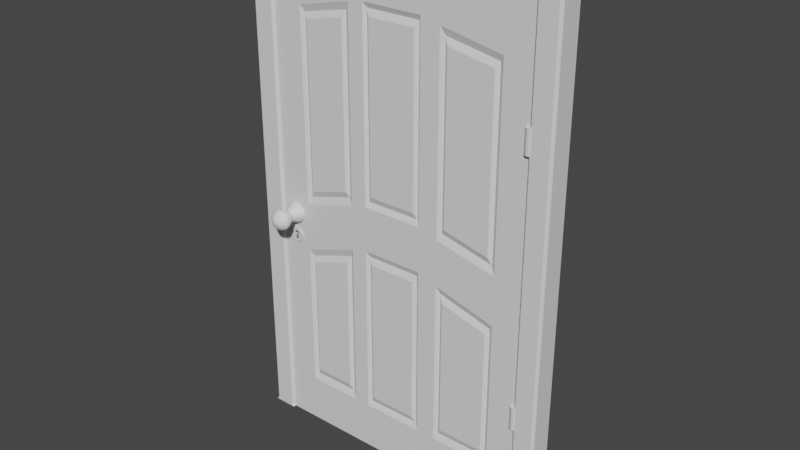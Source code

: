 # Source: Door.blend  (saved by Blender 2.90.8; exported with 4.5.12 LTS)
import bpy
from mathutils import Matrix  # noqa: F401  (used for matrix-valued properties, if any)

bpy.ops.wm.read_factory_settings(use_empty=True)
scene = bpy.context.scene
scene.name = 'Scene'

# ---- collections
col_collection = bpy.data.collections.new('Collection'); scene.collection.children.link(col_collection)

# ---- materials (node trees are filled in below, after node groups)
mat_002 = bpy.data.materials.new('Материал.002')
mat_002.use_transparent_shadow = False
mat_001 = bpy.data.materials.new('Материал.001')
mat_001.use_transparent_shadow = False

# ---- material node trees
mat_002.use_nodes = True; mat_002.node_tree.nodes.clear()
_N = mat_002.node_tree.nodes; _L = mat_002.node_tree.links
n0 = _N.new('ShaderNodeBsdfPrincipled'); n0.name = 'Principled BSDF'; n0.location = (10, 300)
n0.distribution = 'GGX'
n0.subsurface_method = 'BURLEY'
n0.inputs[3].default_value = 1.45
n0.inputs[27].default_value = (0.0, 0.0, 0.0, 1.0)
n0.inputs[28].default_value = 1.0
n1 = _N.new('ShaderNodeOutputMaterial'); n1.name = 'Material Output'; n1.location = (300, 300)
_L.new(n0.outputs[0], n1.inputs[0])
n1.is_active_output = True
mat_001.use_nodes = True; mat_001.node_tree.nodes.clear()
_N = mat_001.node_tree.nodes; _L = mat_001.node_tree.links
n0 = _N.new('ShaderNodeBsdfPrincipled'); n0.name = 'Principled BSDF'; n0.location = (10, 300)
n0.distribution = 'GGX'
n0.subsurface_method = 'BURLEY'
n0.inputs[0].default_value = (0.0, 0.0, 0.0, 1.0)
n0.inputs[3].default_value = 1.45
n0.inputs[27].default_value = (0.0, 0.0, 0.0, 1.0)
n0.inputs[28].default_value = 1.0
n1 = _N.new('ShaderNodeOutputMaterial'); n1.name = 'Material Output'; n1.location = (300, 300)
_L.new(n0.outputs[0], n1.inputs[0])
n1.is_active_output = True

# ---- world
world_world = bpy.data.worlds.new('World'); scene.world = world_world
world_world.use_nodes = True; world_world.node_tree.nodes.clear()
_N = world_world.node_tree.nodes; _L = world_world.node_tree.links
n0 = _N.new('ShaderNodeOutputWorld'); n0.name = 'World Output'; n0.location = (300, 300)
n1 = _N.new('ShaderNodeBackground'); n1.name = 'Background'; n1.location = (10, 300)
n1.inputs[0].default_value = (0.05088, 0.05088, 0.05088, 1.0)
_L.new(n1.outputs[0], n0.inputs[0])
n0.is_active_output = True
world_world.color = (0.05088, 0.05088, 0.05088)
world_world.use_sun_shadow = False
world_world.sun_shadow_jitter_overblur = 0.0

# ---- meshes
me_001 = bpy.data.meshes.new('Куб.001')
me_001.from_pydata([(-1.325, -0.05681, -0.001301), (-1.315, -0.04553, -0.001301), (-1.325, -0.05681, -0.001301), (-1.315, -0.05681, 2.283), (-1.315, -0.04553, 2.293), (-1.325, -0.04553, 2.283), (-1.315, 0.05151, -0.001301), (-1.325, 0.06279, -0.001301), (-1.325, 0.06279, -0.001301), (-1.325, 0.05151, 2.283), (-1.315, 0.05151, 2.293), (-1.315, 0.06279, 2.283), (-1.227, -0.04553, -0.001301), (-1.217, -0.05681, -0.001301), (-1.217, -0.05681, -0.001301), (-1.227, 0.05151, -0.001301), (-1.217, 0.06279, -0.001301), (-1.217, 0.06279, -0.001301), (-1.207, 0.06279, 2.211), (-1.207, 0.05151, 2.201), (-1.217, 0.05151, 2.191), (-1.227, 0.06279, 2.191), (-1.227, 0.06279, 2.211), (-1.207, -0.05681, 2.211), (-1.227, -0.05681, 2.211), (-1.227, -0.05681, 2.191), (-1.217, -0.04553, 2.191), (-1.207, -0.04553, 2.201), (0.09636, -0.04553, 2.293), (0.09636, -0.05681, 2.283), (0.1065, -0.04553, 2.283), (0.09636, 0.05151, 2.293), (0.1065, 0.05151, 2.283), (0.09636, 0.06279, 2.283), (-0.00433, 0.06279, 2.211), (0.01604, 0.06279, 2.211), (0.01604, 0.06279, 2.191), (0.005856, 0.05151, 2.191), (-0.00433, 0.05151, 2.201), (-0.00433, -0.04553, 2.201), (0.005856, -0.04553, 2.191), (0.01604, -0.05681, 2.191), (0.01604, -0.05681, 2.211), (-0.00433, -0.05681, 2.211), (0.1065, 0.06279, -0.005896), (0.09636, 0.05151, -0.005896), (0.1065, 0.06279, -0.005896), (0.1065, -0.05681, -0.005896), (0.1065, -0.05681, -0.005896), (0.09636, -0.04553, -0.005896), (0.005856, 0.06279, -0.005896), (0.01604, 0.05151, -0.005896), (0.005856, 0.06279, -0.005896), (0.005856, -0.05681, -0.005896), (0.005856, -0.05681, -0.005896), (0.01604, -0.04553, -0.005896), (0.005856, 0.06279, -0.005896), (0.005856, 0.05151, 0.00429), (0.01604, 0.06279, 0.00429), (0.005856, 0.06279, -0.005896), (0.005856, -0.05681, -0.005896), (0.005856, -0.05681, -0.005896), (0.01604, -0.05681, 0.00429), (0.005856, -0.04553, 0.00429), (0.1065, -0.05681, -0.005896), (0.1065, -0.05681, -0.005896), (0.1065, -0.04553, 0.00429), (0.09636, -0.05681, 0.00429), (0.1065, 0.06279, -0.005896), (0.09636, 0.06279, 0.00429), (0.1065, 0.05151, 0.00429), (0.1065, 0.06279, -0.005896), (-1.325, 0.06279, -0.001301), (-1.325, 0.06279, -0.001301), (-1.325, 0.05151, 0.008885), (-1.315, 0.06279, 0.008885), (-1.217, 0.06279, -0.001301), (-1.217, 0.06279, -0.001301), (-1.227, 0.06279, 0.008885), (-1.217, 0.05151, 0.008885), (-1.217, -0.05681, -0.001301), (-1.217, -0.05681, -0.001301), (-1.217, -0.04553, 0.008885), (-1.227, -0.05681, 0.008885), (-1.315, -0.05681, 0.008885), (-1.325, -0.04553, 0.008885), (-1.325, -0.05681, -0.001301), (-1.325, -0.05681, -0.001301)], [], [(17, 76, 81, 13), (14, 80, 87, 2), (8, 72, 77, 16), (36, 58, 57, 37), (27, 19, 38, 39), (82, 81, 76, 79, 20, 26), (29, 67, 66, 30), (65, 71, 70, 32, 30, 66), (68, 59, 58, 36, 35, 34, 18, 22, 21, 78, 77, 72, 75, 11, 33, 69), (74, 73, 86, 85, 5, 9), (59, 68, 46, 50), (60, 56, 52, 54), (64, 61, 53, 48), (61, 64, 67, 29, 3, 84, 87, 80, 83, 25, 24, 23, 43, 42, 41, 62), (71, 65, 47, 44), (56, 60, 63, 40, 37, 57), (0, 1, 2), (3, 4, 5), (6, 7, 8), (9, 10, 11), (12, 13, 14), (15, 16, 17), (3, 29, 28, 4), (18, 19, 20, 21, 22), (23, 24, 25, 26, 27), (28, 29, 30), (31, 32, 33), (34, 35, 36, 37, 38), (39, 40, 41, 42, 43), (44, 45, 46), (47, 48, 49), (50, 51, 52), (53, 54, 55), (56, 57, 58, 59), (60, 61, 62, 63), (64, 65, 66, 67), (68, 69, 70, 71), (10, 31, 33, 11), (84, 3, 5, 85), (72, 73, 74, 75), (76, 77, 78, 79), (80, 81, 82, 83), (84, 85, 86, 87), (4, 10, 9, 5), (72, 8, 7, 73), (12, 14, 2, 1, 0, 7, 6, 8, 16, 15, 17, 13), (76, 17, 16, 77), (80, 14, 13, 81), (19, 27, 26, 20), (4, 28, 31, 10), (31, 28, 30, 32), (11, 75, 74, 9), (38, 19, 18, 34), (43, 23, 27, 39), (37, 40, 39, 38), (51, 50, 46, 45, 44, 47, 49, 48, 53, 55, 54, 52), (59, 50, 52, 56), (71, 44, 46, 68), (53, 61, 60, 54), (47, 65, 64, 48), (32, 70, 69, 33), (41, 40, 63, 62), (20, 79, 78, 21), (25, 83, 82, 26), (2, 87, 86, 0), (0, 86, 73, 7)])
_uv = me_001.uv_layers.new(name='UVКарта')
_uv.uv.foreach_set('vector', [0.375, 0.5, 0.375, 0.5, 0.375, 0.75, 0.375, 0.75, 0.375, 0.75, 0.375, 0.75, 0.375, 1.0, 0.375, 1.0, 0.375, 0.25, 0.375, 0.25, 0.375, 0.5, 0.375, 0.5, 0.6149, 0.5, 0.6149, 0.5, 0.6149, 0.5236, 0.6149, 0.5236, 0.6149, 0.7264, 0.6149, 0.5236, 0.6149, 0.5236, 0.6149, 0.7264, 0.3761, 0.7264, 0.375, 0.75, 0.375, 0.5, 0.3761, 0.5236, 0.6138, 0.5236, 0.6138, 0.7264, 0.6239, 0.75, 0.6149, 0.75, 0.6149, 0.7264, 0.6239, 0.7264, 0.6149, 0.75, 0.6149, 0.5, 0.6149, 0.5236, 0.6239, 0.5236, 0.6239, 0.7264, 0.6149, 0.7264, 0.6149, 0.5, 0.6149, 0.5, 0.6149, 0.5, 0.6149, 0.5, 0.616, 0.5, 0.616, 0.5, 0.616, 0.5, 0.616, 0.4764, 0.6138, 0.4764, 0.3761, 0.4764, 0.375, 0.5, 0.375, 0.25, 0.3761, 0.2736, 0.6239, 0.2736, 0.6239, 0.5, 0.6149, 0.5, 0.3761, 0.2264, 0.375, 0.25, 0.375, 0.0, 0.3761, 0.02358, 0.6239, 0.02358, 0.6239, 0.2264, 0.6149, 0.5, 0.6149, 0.5, 0.6149, 0.5, 0.6149, 0.5, 0.6149, 0.75, 0.6149, 0.5, 0.6149, 0.5, 0.6149, 0.75, 0.6149, 0.75, 0.6149, 0.75, 0.6149, 0.75, 0.6149, 0.75, 0.6149, 0.75, 0.6149, 0.75, 0.6149, 0.75, 0.6239, 0.75, 0.6239, 0.9764, 0.3761, 0.9764, 0.375, 1.0, 0.375, 0.75, 0.3761, 0.7736, 0.6138, 0.7736, 0.616, 0.7736, 0.616, 0.75, 0.616, 0.75, 0.616, 0.75, 0.6149, 0.75, 0.6149, 0.75, 0.6149, 0.5, 0.6149, 0.75, 0.6149, 0.75, 0.6149, 0.5, 0.6149, 0.5, 0.6149, 0.75, 0.6149, 0.7264, 0.6149, 0.7264, 0.6149, 0.5236, 0.6149, 0.5236, 0.375, 0.0, 0.375, 0.02358, 0.375, 0.0, 0.6239, 0.9764, 0.625, 0.9764, 0.6239, 1.0, -4.768e-07, -2.384e-07, 0.375, 0.25, 0.375, 0.25, 0.6239, 0.2264, 0.625, 0.2264, 0.6239, 0.25, 0.3514, 0.7264, 0.375, 0.75, 0.375, 0.75, 0.3514, 0.5236, 0.375, 0.5, 0.375, 0.5, 0.6239, 0.9764, 0.6239, 0.75, 0.625, 0.7264, 0.625, 0.9764, 0.616, 0.5, 0.6149, 0.5236, 0.6138, 0.5236, 0.6138, 0.4764, 0.616, 0.4764, 0.616, 0.75, 0.616, 0.7736, 0.6138, 0.7736, 0.6138, 0.7264, 0.6149, 0.7264, 0.625, 0.7264, 0.6239, 0.75, 0.6239, 0.7264, 0.625, 0.5236, 0.6239, 0.5236, 0.6239, 0.5, 0.616, 0.5, 0.616, 0.5, 0.6149, 0.5, 0.6149, 0.5236, 0.6149, 0.5236, 0.6149, 0.7264, 0.6149, 0.7264, 0.6149, 0.75, 0.616, 0.75, 0.616, 0.75, 0.6149, 0.5, 0.6149, 0.5236, 0.6149, 0.5, 0.6149, 0.75, 0.6149, 0.75, 0.6149, 0.7264, 0.6149, 0.5, 0.6149, 0.5236, 0.6149, 0.5, 0.6149, 0.75, 0.6149, 0.75, 0.6149, 0.7264, 0.6149, 0.5, 0.6149, 0.5236, 0.6149, 0.5, 0.6149, 0.5, 0.6149, 0.75, 0.6149, 0.75, 0.6149, 0.75, 0.6149, 0.7264, 0.6149, 0.75, 0.6149, 0.75, 0.6149, 0.7264, 0.6149, 0.75, 0.6149, 0.5, 0.6149, 0.5, 0.6149, 0.5236, 0.6149, 0.5, 0.625, 0.2736, 0.625, 0.5236, 0.6239, 0.5, 0.6239, 0.2736, 0.3761, 0.0, 0.6239, 0.0, 0.6239, 0.02358, 0.3761, 0.02358, 0.375, 0.25, 0.375, 0.25, 0.3761, 0.2264, 0.3761, 0.2736, 0.375, 0.5, 0.375, 0.5, 0.3761, 0.4764, 0.3761, 0.5236, 0.375, 0.75, 0.375, 0.75, 0.3761, 0.7264, 0.3761, 0.7736, 0.3761, 0.0, 0.3761, 0.0, 0.375, 0.0, 0.375, 0.0, 0.625, 0.02358, 0.625, 0.2264, 0.6239, 0.2264, 0.6239, 0.02358, 0.375, 0.25, 0.375, 0.25, 0.375, 0.25, 0.375, 0.25, 0.375, 0.7736, 0.375, 0.75, 0.375, 1.0, 0.375, 0.02358, 0.375, 0.0, 0.375, 0.25, 0.1486, 0.5236, 0.125, 0.5, 0.375, 0.5, 0.3514, 0.5236, 0.375, 0.5, 0.375, 0.75, 0.375, 0.5, 0.375, 0.5, 0.375, 0.5, 0.375, 0.5, 0.375, 0.75, 0.375, 0.75, 0.375, 0.75, 0.375, 0.75, 0.6149, 0.5236, 0.6149, 0.7264, 0.6138, 0.7264, 0.6138, 0.5236, 0.8514, 0.7264, 0.625, 0.7264, 0.625, 0.5236, 0.8514, 0.5236, 0.625, 0.5236, 0.625, 0.7264, 0.6239, 0.7264, 0.6239, 0.5236, 0.6239, 0.2736, 0.3761, 0.2736, 0.3761, 0.2264, 0.6239, 0.2264, 0.6149, 0.5236, 0.6149, 0.5236, 0.616, 0.5, 0.616, 0.5, 0.616, 0.75, 0.616, 0.75, 0.6149, 0.7264, 0.6149, 0.7264, 0.6149, 0.5236, 0.6149, 0.7264, 0.6149, 0.7264, 0.6149, 0.5236, 0.6149, 0.5236, 0.6149, 0.5, 0.6149, 0.5, 0.6149, 0.5236, 0.6149, 0.5, 0.6149, 0.75, 0.6149, 0.7264, 0.6149, 0.75, 0.6149, 0.75, 0.6149, 0.7264, 0.6149, 0.75, 0.6149, 0.5, 0.6149, 0.5, 0.6149, 0.5, 0.6149, 0.5, 0.6149, 0.5, 0.6149, 0.5, 0.6149, 0.5, 0.6149, 0.5, 0.6149, 0.5, 0.6149, 0.75, 0.6149, 0.75, 0.6149, 0.75, 0.6149, 0.75, 0.6149, 0.75, 0.6149, 0.75, 0.6149, 0.75, 0.6149, 0.75, 0.6239, 0.5236, 0.6149, 0.5236, 0.6149, 0.5, 0.6239, 0.5, 0.6149, 0.75, 0.6149, 0.7264, 0.6149, 0.7264, 0.6149, 0.75, 0.6138, 0.5236, 0.3761, 0.5236, 0.3761, 0.4764, 0.6138, 0.4764, 0.6138, 0.7736, 0.3761, 0.7736, 0.3761, 0.7264, 0.6138, 0.7264, 0.375, 0.0, 0.375, 0.0, 0.375, 0.0, 0.375, 0.0, 0.375, 0.0, 0.375, 0.0, 0.375, 0.25, 0.375, 0.25])
me_001.materials.append(mat_002)
me_001.use_remesh_fix_poles = True
me_001.use_remesh_preserve_attributes = False
me_001.use_mirror_x = True
me_001.update()
me_001_1 = bpy.data.meshes.new('Плоскость.001')
me_001_1.from_pydata([(-1.226, -0.04376, -2.262e-05), (0.001245, -0.04376, -2.262e-05), (-1.226, -0.04376, 2.2), (0.001245, -0.04376, 2.2), (-1.047, -0.04376, 1.912), (-1.047, -0.04376, 1.173), (-1.047, -0.04376, 0.2774), (-1.047, -0.04376, 0.8348), (-0.8633, -0.04376, 1.954), (-0.8633, -0.04376, 1.226), (-0.8638, -0.04376, 0.2774), (-0.8638, -0.04376, 0.8968), (-0.7571, -0.04376, -2.262e-05), (-0.7277, -0.04376, 1.983), (-0.7277, -0.04376, 1.243), (-0.7262, -0.04376, 0.2711), (-0.7262, -0.04376, 0.9349), (-0.5106, -0.04376, 1.983), (-0.5106, -0.04376, 1.243), (-0.5121, -0.04376, 0.2711), (-0.5121, -0.04376, 0.9349), (-0.3593, -0.04376, 1.948), (-0.3593, -0.04376, 1.219), (-0.3608, -0.04376, 0.2739), (-0.3608, -0.04376, 0.8928), (-0.1526, -0.04376, 1.91), (-0.1526, -0.04376, 1.171), (-0.151, -0.04376, 0.2739), (-0.151, -0.04376, 0.8358), (-0.4813, -0.04376, 2.036), (-0.7571, -0.04376, 2.036), (-0.4813, -0.04376, 1.191), (-0.7571, -0.04376, 1.191), (-0.1186, -0.04376, 1.965), (-0.3932, -0.04376, 2.016), (-0.1186, -0.04376, 1.102), (-0.3932, -0.04376, 1.165), (-0.8295, -0.04376, 2.023), (-1.081, -0.04376, 1.965), (-0.8295, -0.04376, 1.174), (-1.081, -0.04376, 1.102), (-0.4813, -0.04376, 0.2158), (-0.7571, -0.04376, 0.2158), (-0.4813, -0.04376, 0.9902), (-0.7571, -0.04376, 0.9902), (-0.1186, -0.04376, 0.2158), (-0.3932, -0.04376, 0.2158), (-0.1186, -0.04376, 0.8858), (-0.3932, -0.04376, 0.9604), (-0.8295, -0.04376, 0.2158), (-1.081, -0.04376, 0.2158), (-0.8295, -0.04376, 0.9712), (-1.081, -0.04376, 0.8858), (-1.226, 0.03987, -2.262e-05), (-0.1186, 0.03987, -2.262e-05), (0.001245, 0.03987, -2.262e-05), (0.001245, 0.03987, 2.2), (-1.081, 0.03987, 2.2), (-1.226, 0.03987, 2.2), (0.001245, 0.03987, 1.102), (-1.081, 0.03987, 1.965), (-1.081, 0.03987, 1.102), (-1.081, 0.03987, 0.2158), (-1.081, 0.03987, 0.8858), (-0.8295, 0.03987, 2.023), (-0.8295, 0.03987, 1.174), (-0.8295, 0.03987, 0.2158), (-0.8295, 0.03987, 0.9712), (-0.8295, 0.03987, -2.262e-05), (-0.7571, 0.03987, 2.036), (-0.7571, 0.03987, 1.191), (-0.7571, 0.03987, 0.2158), (-0.7571, 0.03987, 0.9902), (-0.4813, 0.03987, 2.036), (-0.4813, 0.03987, 1.191), (-0.4813, 0.03987, 0.2158), (-0.4813, 0.03987, 0.9902), (-0.4813, 0.03987, -2.262e-05), (-0.3932, 0.03987, 2.016), (-0.3932, 0.03987, 1.165), (-0.3932, 0.03987, 0.2158), (-0.3932, 0.03987, 0.9604), (-0.1186, 0.03987, 1.965), (-0.1186, 0.03987, 1.102), (-0.1186, 0.03987, 0.2158), (-0.1186, 0.03987, 0.8858), (-0.5126, 0.03921, 1.98), (-0.7257, 0.03921, 1.98), (-0.5126, 0.03921, 1.247), (-0.7257, 0.03921, 1.247), (-0.1546, 0.03921, 1.907), (-0.3573, 0.03921, 1.944), (-0.1546, 0.03921, 1.175), (-0.3573, 0.03921, 1.222), (-0.8653, 0.03921, 1.95), (-1.045, 0.03921, 1.909), (-0.8653, 0.03921, 1.229), (-1.045, 0.03921, 1.177), (-0.5141, 0.03921, 0.2747), (-0.7242, 0.03921, 0.2747), (-0.5141, 0.03921, 0.9313), (-0.7242, 0.03921, 0.9313), (-0.153, 0.03921, 0.2775), (-0.3588, 0.03921, 0.2775), (-0.153, 0.03921, 0.8327), (-0.3588, 0.03921, 0.8886), (-0.8658, 0.03921, 0.281), (-1.045, 0.03921, 0.281), (-0.8658, 0.03921, 0.8925), (-1.045, 0.03921, 0.8318), (-0.4949, -0.03219, 2.012), (-0.7435, -0.03219, 2.012), (-0.4949, -0.03219, 1.215), (-0.7435, -0.03219, 1.215), (-0.1368, -0.03219, 1.936), (-0.3751, -0.03219, 1.979), (-0.1368, -0.03219, 1.139), (-0.3751, -0.03219, 1.194), (-0.8475, -0.03219, 1.986), (-1.063, -0.03219, 1.937), (-0.8475, -0.03219, 1.202), (-1.063, -0.03219, 1.14), (-0.4964, -0.03219, 0.2428), (-0.742, -0.03219, 0.2428), (-0.4964, -0.03219, 0.9632), (-0.742, -0.03219, 0.9632), (-0.1353, -0.03219, 0.2457), (-0.3766, -0.03219, 0.2457), (-0.1353, -0.03219, 0.8601), (-0.3766, -0.03219, 0.9257), (-0.848, -0.03219, 0.2491), (-1.062, -0.03219, 0.2491), (-0.848, -0.03219, 0.931), (-1.062, -0.03219, 0.8582), (-1.148, -0.03861, 0.9999), (-1.157, -0.03861, 1.001), (-1.134, -0.09253, 1.025), (-1.166, -0.03861, 1.003), (-1.174, -0.03861, 1.008), (-1.127, -0.09253, 1.032), (-1.181, -0.03861, 1.013), (-1.186, -0.03861, 1.02), (-1.124, -0.09253, 1.04), (-1.191, -0.03861, 1.028), (-1.123, -0.09253, 1.045), (-1.193, -0.03861, 1.036), (-1.124, -0.09253, 1.05), (-1.194, -0.03861, 1.045), (-1.193, -0.03861, 1.054), (-1.127, -0.09253, 1.059), (-1.191, -0.03861, 1.063), (-1.186, -0.03861, 1.07), (-1.134, -0.09253, 1.065), (-1.181, -0.03861, 1.077), (-1.174, -0.03861, 1.083), (-1.143, -0.09253, 1.069), (-1.166, -0.03861, 1.087), (-1.157, -0.03861, 1.09), (-1.153, -0.09253, 1.069), (-1.148, -0.03861, 1.09), (-1.139, -0.03861, 1.09), (-1.162, -0.09253, 1.065), (-1.13, -0.03861, 1.087), (-1.122, -0.03861, 1.083), (-1.168, -0.09253, 1.059), (-1.115, -0.03861, 1.077), (-1.109, -0.03861, 1.07), (-1.172, -0.09253, 1.05), (-1.105, -0.03861, 1.063), (-1.173, -0.09253, 1.045), (-1.102, -0.03861, 1.054), (-1.172, -0.09253, 1.04), (-1.102, -0.03861, 1.045), (-1.102, -0.03861, 1.036), (-1.168, -0.09253, 1.032), (-1.105, -0.03861, 1.028), (-1.109, -0.03861, 1.02), (-1.162, -0.09253, 1.025), (-1.115, -0.03861, 1.013), (-1.122, -0.03861, 1.008), (-1.153, -0.09253, 1.021), (-1.13, -0.03861, 1.003), (-1.139, -0.03861, 1.001), (-1.148, -0.1465, 0.9999), (-1.157, -0.1465, 1.001), (-1.166, -0.1465, 1.003), (-1.174, -0.1465, 1.008), (-1.181, -0.1465, 1.013), (-1.186, -0.1465, 1.02), (-1.191, -0.1465, 1.028), (-1.193, -0.1465, 1.036), (-1.194, -0.1465, 1.045), (-1.193, -0.1465, 1.054), (-1.191, -0.1465, 1.063), (-1.186, -0.1465, 1.07), (-1.181, -0.1465, 1.077), (-1.174, -0.1465, 1.083), (-1.166, -0.1465, 1.087), (-1.157, -0.1465, 1.09), (-1.148, -0.1465, 1.09), (-1.139, -0.1465, 1.09), (-1.13, -0.1465, 1.087), (-1.122, -0.1465, 1.083), (-1.115, -0.1465, 1.077), (-1.109, -0.1465, 1.07), (-1.105, -0.1465, 1.063), (-1.102, -0.1465, 1.054), (-1.102, -0.1465, 1.045), (-1.102, -0.1465, 1.036), (-1.105, -0.1465, 1.028), (-1.109, -0.1465, 1.02), (-1.115, -0.1465, 1.013), (-1.122, -0.1465, 1.008), (-1.13, -0.1465, 1.003), (-1.139, -0.1465, 1.001), (-1.156, -0.1591, 1.007), (-1.17, -0.1591, 1.013), (-1.181, -0.1591, 1.024), (-1.187, -0.1591, 1.038), (-1.187, -0.1591, 1.053), (-1.181, -0.1591, 1.067), (-1.17, -0.1591, 1.077), (-1.156, -0.1591, 1.083), (-1.14, -0.1591, 1.083), (-1.126, -0.1591, 1.077), (-1.115, -0.1591, 1.067), (-1.109, -0.1591, 1.053), (-1.109, -0.1591, 1.038), (-1.115, -0.1591, 1.024), (-1.126, -0.1591, 1.013), (-1.14, -0.1591, 1.007), (-1.154, -0.1665, 1.013), (-1.166, -0.1665, 1.018), (-1.175, -0.1665, 1.027), (-1.18, -0.1665, 1.039), (-1.18, -0.1665, 1.052), (-1.175, -0.1665, 1.063), (-1.166, -0.1665, 1.072), (-1.154, -0.1665, 1.077), (-1.141, -0.1665, 1.077), (-1.129, -0.1665, 1.072), (-1.12, -0.1665, 1.063), (-1.115, -0.1665, 1.052), (-1.115, -0.1665, 1.039), (-1.12, -0.1665, 1.027), (-1.129, -0.1665, 1.018), (-1.141, -0.1665, 1.013), (-1.174, -0.1716, 1.04), (-1.174, -0.1716, 1.05), (-1.122, -0.1716, 1.04), (-1.126, -0.1716, 1.031), (-1.152, -0.1752, 1.026), (-1.159, -0.1752, 1.029), (-1.164, -0.1752, 1.034), (-1.167, -0.1752, 1.041), (-1.167, -0.1752, 1.049), (-1.164, -0.1752, 1.056), (-1.159, -0.1752, 1.062), (-1.152, -0.1752, 1.064), (-1.144, -0.1752, 1.064), (-1.137, -0.1752, 1.062), (-1.131, -0.1752, 1.056), (-1.128, -0.1752, 1.049), (-1.128, -0.1752, 1.041), (-1.131, -0.1752, 1.034), (-1.137, -0.1752, 1.029), (-1.144, -0.1752, 1.026), (-1.161, -0.1776, 1.043), (-1.161, -0.1776, 1.048), (-1.159, -0.1776, 1.053), (-1.14, -0.1776, 1.056), (-1.137, -0.1776, 1.038), (-1.152, -0.1791, 1.04), (-1.154, -0.1791, 1.044), (-1.153, -0.1791, 1.049), (-1.144, -0.1791, 1.051), (-1.142, -0.1791, 1.042), (-1.147, -0.1791, 1.039), (-1.143, -0.09253, 1.021), (-1.157, -0.1317, 1.002), (-1.165, -0.1317, 1.005), (-1.173, -0.1317, 1.009), (-1.179, -0.1317, 1.014), (-1.185, -0.1317, 1.021), (-1.189, -0.1317, 1.028), (-1.192, -0.1317, 1.037), (-1.193, -0.1317, 1.045), (-1.192, -0.1317, 1.054), (-1.189, -0.1317, 1.062), (-1.185, -0.1317, 1.07), (-1.179, -0.1317, 1.076), (-1.173, -0.1317, 1.082), (-1.165, -0.1317, 1.086), (-1.157, -0.1317, 1.088), (-1.148, -0.1317, 1.089), (-1.139, -0.1317, 1.088), (-1.131, -0.1317, 1.086), (-1.123, -0.1317, 1.082), (-1.116, -0.1317, 1.076), (-1.111, -0.1317, 1.07), (-1.106, -0.1317, 1.062), (-1.104, -0.1317, 1.054), (-1.103, -0.1317, 1.045), (-1.104, -0.1317, 1.037), (-1.106, -0.1317, 1.028), (-1.111, -0.1317, 1.021), (-1.116, -0.1317, 1.014), (-1.123, -0.1317, 1.009), (-1.131, -0.1317, 1.005), (-1.139, -0.1317, 1.002), (-1.148, -0.1317, 1.001), (-1.148, -0.05381, 1.002), (-1.185, -0.05381, 1.021), (-1.189, -0.05381, 1.028), (-1.192, -0.05381, 1.037), (-1.192, -0.05381, 1.045), (-1.192, -0.05381, 1.054), (-1.189, -0.05381, 1.062), (-1.185, -0.05381, 1.069), (-1.179, -0.05381, 1.076), (-1.173, -0.05381, 1.082), (-1.165, -0.05381, 1.086), (-1.157, -0.05381, 1.088), (-1.148, -0.05381, 1.089), (-1.139, -0.05381, 1.088), (-1.131, -0.05381, 1.086), (-1.123, -0.05381, 1.082), (-1.116, -0.05381, 1.076), (-1.111, -0.05381, 1.069), (-1.107, -0.05381, 1.062), (-1.104, -0.05381, 1.054), (-1.103, -0.05381, 1.045), (-1.104, -0.05381, 1.037), (-1.107, -0.05381, 1.028), (-1.111, -0.05381, 1.021), (-1.116, -0.05381, 1.014), (-1.123, -0.05381, 1.009), (-1.131, -0.05381, 1.005), (-1.139, -0.05381, 1.002), (-1.179, -0.05381, 1.014), (-1.173, -0.05381, 1.009), (-1.165, -0.05381, 1.005), (-1.157, -0.05381, 1.002), (0.001245, -0.04376, 0.9978), (-0.4813, 0.03987, 1.094), (-0.4949, 0.02385, 2.012), (-0.7435, 0.02385, 2.012), (-0.4949, 0.02385, 1.215), (-0.7435, 0.02385, 1.215), (-0.1368, 0.02385, 1.936), (-0.3751, 0.02385, 1.979), (-0.1368, 0.02385, 1.139), (-0.3751, 0.02385, 1.194), (-0.8475, 0.02385, 1.986), (-1.063, 0.02385, 1.937), (-0.8475, 0.02385, 1.202), (-1.063, 0.02385, 1.14), (-0.4964, 0.02385, 0.2428), (-0.742, 0.02385, 0.2428), (-0.4964, 0.02385, 0.9632), (-0.742, 0.02385, 0.9632), (-0.1353, 0.02385, 0.2457), (-0.3766, 0.02385, 0.2457), (-0.1353, 0.02385, 0.8601), (-0.3766, 0.02385, 0.9257), (-0.848, 0.02385, 0.2491), (-1.062, 0.02385, 0.2491), (-0.848, 0.02385, 0.931), (-1.062, 0.02385, 0.8582), (-1.148, 0.0332, 0.9999), (-1.139, 0.0332, 1.001), (-1.161, 0.08713, 1.025), (-1.13, 0.0332, 1.003), (-1.122, 0.0332, 1.008), (-1.168, 0.08713, 1.032), (-1.115, 0.0332, 1.013), (-1.109, 0.0332, 1.02), (-1.172, 0.08713, 1.04), (-1.105, 0.0332, 1.028), (-1.172, 0.08713, 1.045), (-1.102, 0.0332, 1.036), (-1.172, 0.08713, 1.05), (-1.101, 0.0332, 1.045), (-1.102, 0.0332, 1.054), (-1.168, 0.08713, 1.059), (-1.105, 0.0332, 1.063), (-1.109, 0.0332, 1.07), (-1.161, 0.08713, 1.065), (-1.115, 0.0332, 1.077), (-1.122, 0.0332, 1.083), (-1.153, 0.08713, 1.069), (-1.13, 0.0332, 1.087), (-1.139, 0.0332, 1.09), (-1.143, 0.08713, 1.069), (-1.148, 0.0332, 1.09), (-1.157, 0.0332, 1.09), (-1.134, 0.08713, 1.065), (-1.165, 0.0332, 1.087), (-1.173, 0.0332, 1.083), (-1.127, 0.08713, 1.059), (-1.18, 0.0332, 1.077), (-1.186, 0.0332, 1.07), (-1.123, 0.08713, 1.05), (-1.19, 0.0332, 1.063), (-1.123, 0.08713, 1.045), (-1.193, 0.0332, 1.054), (-1.123, 0.08713, 1.04), (-1.194, 0.0332, 1.045), (-1.193, 0.0332, 1.036), (-1.127, 0.08713, 1.032), (-1.19, 0.0332, 1.028), (-1.186, 0.0332, 1.02), (-1.134, 0.08713, 1.025), (-1.18, 0.0332, 1.013), (-1.173, 0.0332, 1.008), (-1.143, 0.08713, 1.021), (-1.165, 0.0332, 1.003), (-1.157, 0.0332, 1.001), (-1.148, 0.1411, 0.9999), (-1.139, 0.1411, 1.001), (-1.13, 0.1411, 1.003), (-1.122, 0.1411, 1.008), (-1.115, 0.1411, 1.013), (-1.109, 0.1411, 1.02), (-1.105, 0.1411, 1.028), (-1.102, 0.1411, 1.036), (-1.101, 0.1411, 1.045), (-1.102, 0.1411, 1.054), (-1.105, 0.1411, 1.063), (-1.109, 0.1411, 1.07), (-1.115, 0.1411, 1.077), (-1.122, 0.1411, 1.083), (-1.13, 0.1411, 1.087), (-1.139, 0.1411, 1.09), (-1.148, 0.1411, 1.09), (-1.157, 0.1411, 1.09), (-1.165, 0.1411, 1.087), (-1.173, 0.1411, 1.083), (-1.18, 0.1411, 1.077), (-1.186, 0.1411, 1.07), (-1.19, 0.1411, 1.063), (-1.193, 0.1411, 1.054), (-1.194, 0.1411, 1.045), (-1.193, 0.1411, 1.036), (-1.19, 0.1411, 1.028), (-1.186, 0.1411, 1.02), (-1.18, 0.1411, 1.013), (-1.173, 0.1411, 1.008), (-1.165, 0.1411, 1.003), (-1.157, 0.1411, 1.001), (-1.14, 0.1537, 1.007), (-1.126, 0.1537, 1.013), (-1.115, 0.1537, 1.024), (-1.109, 0.1537, 1.038), (-1.109, 0.1537, 1.053), (-1.115, 0.1537, 1.067), (-1.126, 0.1537, 1.077), (-1.14, 0.1537, 1.083), (-1.155, 0.1537, 1.083), (-1.17, 0.1537, 1.077), (-1.181, 0.1537, 1.067), (-1.187, 0.1537, 1.053), (-1.187, 0.1537, 1.038), (-1.181, 0.1537, 1.024), (-1.17, 0.1537, 1.013), (-1.155, 0.1537, 1.007), (-1.141, 0.1611, 1.013), (-1.129, 0.1611, 1.018), (-1.12, 0.1611, 1.027), (-1.115, 0.1611, 1.039), (-1.115, 0.1611, 1.052), (-1.12, 0.1611, 1.063), (-1.129, 0.1611, 1.072), (-1.141, 0.1611, 1.077), (-1.154, 0.1611, 1.077), (-1.166, 0.1611, 1.072), (-1.175, 0.1611, 1.063), (-1.18, 0.1611, 1.052), (-1.18, 0.1611, 1.039), (-1.175, 0.1611, 1.027), (-1.166, 0.1611, 1.018), (-1.154, 0.1611, 1.013), (-1.122, 0.1662, 1.04), (-1.122, 0.1662, 1.05), (-1.17, 0.1662, 1.06), (-1.174, 0.1662, 1.05), (-1.144, 0.1698, 1.026), (-1.137, 0.1698, 1.029), (-1.131, 0.1698, 1.034), (-1.128, 0.1698, 1.041), (-1.128, 0.1698, 1.049), (-1.131, 0.1698, 1.056), (-1.137, 0.1698, 1.062), (-1.144, 0.1698, 1.064), (-1.152, 0.1698, 1.064), (-1.159, 0.1698, 1.062), (-1.164, 0.1698, 1.056), (-1.167, 0.1698, 1.049), (-1.167, 0.1698, 1.041), (-1.164, 0.1698, 1.034), (-1.159, 0.1698, 1.029), (-1.152, 0.1698, 1.026), (-1.134, 0.1722, 1.043), (-1.134, 0.1722, 1.048), (-1.136, 0.1722, 1.053), (-1.155, 0.1722, 1.056), (-1.159, 0.1722, 1.053), (-1.161, 0.1722, 1.048), (-1.144, 0.1737, 1.04), (-1.141, 0.1737, 1.044), (-1.142, 0.1737, 1.049), (-1.151, 0.1737, 1.051), (-1.154, 0.1737, 1.046), (-1.153, 0.1737, 1.042), (-1.149, 0.1737, 1.039), (-1.153, 0.08713, 1.021), (-1.139, 0.1263, 1.002), (-1.131, 0.1263, 1.005), (-1.123, 0.1263, 1.009), (-1.116, 0.1263, 1.014), (-1.11, 0.1263, 1.021), (-1.106, 0.1263, 1.028), (-1.104, 0.1263, 1.037), (-1.103, 0.1263, 1.045), (-1.104, 0.1263, 1.054), (-1.106, 0.1263, 1.062), (-1.11, 0.1263, 1.07), (-1.116, 0.1263, 1.076), (-1.123, 0.1263, 1.082), (-1.131, 0.1263, 1.086), (-1.139, 0.1263, 1.088), (-1.148, 0.1263, 1.089), (-1.156, 0.1263, 1.088), (-1.165, 0.1263, 1.086), (-1.173, 0.1263, 1.082), (-1.179, 0.1263, 1.076), (-1.185, 0.1263, 1.07), (-1.189, 0.1263, 1.062), (-1.192, 0.1263, 1.054), (-1.192, 0.1263, 1.045), (-1.192, 0.1263, 1.037), (-1.189, 0.1263, 1.028), (-1.185, 0.1263, 1.021), (-1.179, 0.1263, 1.014), (-1.173, 0.1263, 1.009), (-1.165, 0.1263, 1.005), (-1.156, 0.1263, 1.002), (-1.148, 0.1263, 1.001), (-1.148, 0.04841, 1.002), (-1.111, 0.04841, 1.021), (-1.106, 0.04841, 1.028), (-1.104, 0.04841, 1.037), (-1.103, 0.04841, 1.045), (-1.104, 0.04841, 1.054), (-1.106, 0.04841, 1.062), (-1.111, 0.04841, 1.069), (-1.116, 0.04841, 1.076), (-1.123, 0.04841, 1.082), (-1.131, 0.04841, 1.086), (-1.139, 0.04841, 1.088), (-1.148, 0.04841, 1.089), (-1.156, 0.04841, 1.088), (-1.165, 0.04841, 1.086), (-1.172, 0.04841, 1.082), (-1.179, 0.04841, 1.076), (-1.185, 0.04841, 1.069), (-1.189, 0.04841, 1.062), (-1.191, 0.04841, 1.054), (-1.192, 0.04841, 1.045), (-1.191, 0.04841, 1.037), (-1.189, 0.04841, 1.028), (-1.185, 0.04841, 1.021), (-1.179, 0.04841, 1.014), (-1.172, 0.04841, 1.009), (-1.165, 0.04841, 1.005), (-1.156, 0.04841, 1.002), (-1.116, 0.04841, 1.014), (-1.123, 0.04841, 1.009), (-1.131, 0.04841, 1.005), (-1.139, 0.04841, 1.002), (-1.144, 0.03987, 0.9584), (-1.144, -0.04376, 0.9584), (-1.146, 0.03987, 0.9592), (-1.146, -0.04376, 0.9592), (-1.159, 0.03987, 0.9187), (-1.154, 0.03987, 0.9385), (-1.157, 0.03987, 0.9402), (-1.143, 0.03987, 0.9385), (-1.139, 0.03987, 0.9187), (-1.14, 0.03987, 0.9402), (-1.149, 0.03987, 0.9594), (-1.149, -0.04376, 0.9594), (-1.151, 0.03987, 0.9592), (-1.151, -0.04376, 0.9592), (-1.153, 0.03987, 0.9584), (-1.153, -0.04376, 0.9584), (-1.16, 0.03987, 0.9467), (-1.16, 0.03987, 0.9491), (-1.16, 0.03987, 0.9443), (-1.16, 0.03987, 0.9515), (-1.157, 0.03987, 0.9556), (-1.156, 0.03987, 0.9572), (-1.159, 0.03987, 0.9421), (-1.159, 0.03987, 0.9537), (-1.156, -0.04376, 0.9572), (-1.142, 0.03987, 0.9572), (-1.14, 0.03987, 0.9556), (-1.137, 0.03987, 0.9491), (-1.137, 0.03987, 0.9467), (-1.138, 0.03987, 0.9421), (-1.137, 0.03987, 0.9443), (-1.137, 0.03987, 0.9515), (-1.138, 0.03987, 0.9537), (-1.157, -0.04376, 0.9556), (-1.159, -0.04376, 0.9537), (-1.157, -0.04376, 0.9402), (-1.159, -0.04376, 0.9187), (-1.154, -0.04376, 0.9385), (-1.143, -0.04376, 0.9385), (-1.139, -0.04376, 0.9187), (-1.16, -0.04376, 0.9515), (-1.14, -0.04376, 0.9402), (-1.16, -0.04376, 0.9491), (-1.16, -0.04376, 0.9467), (-1.16, -0.04376, 0.9443), (-1.159, -0.04376, 0.9421), (-1.14, -0.04376, 0.9556), (-1.142, -0.04376, 0.9572), (-1.137, -0.04376, 0.9491), (-1.137, -0.04376, 0.9467), (-1.138, -0.04376, 0.9421), (-1.137, -0.04376, 0.9443), (-1.137, -0.04376, 0.9515), (-1.138, -0.04376, 0.9537), (-1.149, 0.04489, 0.9731), (-1.149, -0.04875, 0.9731), (-1.142, 0.04489, 0.9724), (-1.142, -0.04875, 0.9724), (-1.135, 0.04489, 0.9702), (-1.135, -0.04875, 0.9702), (-1.129, 0.04489, 0.9667), (-1.129, -0.04875, 0.9667), (-1.124, 0.04489, 0.9621), (-1.124, -0.04875, 0.9621), (-1.12, 0.04489, 0.9564), (-1.12, -0.04875, 0.9564), (-1.117, 0.04489, 0.95), (-1.117, -0.04875, 0.95), (-1.115, 0.04489, 0.9432), (-1.115, -0.04875, 0.9432), (-1.115, 0.04489, 0.9362), (-1.115, -0.04875, 0.9362), (-1.117, 0.04489, 0.9293), (-1.117, -0.04875, 0.9293), (-1.12, 0.04489, 0.923), (-1.12, -0.04875, 0.923), (-1.124, 0.04489, 0.9173), (-1.124, -0.04875, 0.9173), (-1.129, 0.04489, 0.9126), (-1.129, -0.04875, 0.9126), (-1.135, 0.04489, 0.9091), (-1.135, -0.04875, 0.9091), (-1.142, 0.04489, 0.907), (-1.142, -0.04875, 0.907), (-1.149, 0.04489, 0.9062), (-1.149, -0.04875, 0.9062), (-1.156, 0.04489, 0.907), (-1.156, -0.04875, 0.907), (-1.163, 0.04489, 0.9091), (-1.163, -0.04875, 0.9091), (-1.169, 0.04489, 0.9126), (-1.169, -0.04875, 0.9126), (-1.175, 0.04489, 0.9173), (-1.175, -0.04875, 0.9173), (-1.179, 0.04489, 0.923), (-1.179, -0.04875, 0.923), (-1.182, 0.04489, 0.9293), (-1.182, -0.04875, 0.9293), (-1.183, 0.04489, 0.9362), (-1.183, -0.04875, 0.9362), (-1.183, 0.04489, 0.9432), (-1.183, -0.04875, 0.9432), (-1.182, 0.04489, 0.95), (-1.182, -0.04875, 0.95), (-1.179, 0.04489, 0.9564), (-1.179, -0.04875, 0.9564), (-1.175, 0.04489, 0.9621), (-1.175, -0.04875, 0.9621), (-1.169, 0.04489, 0.9667), (-1.169, -0.04875, 0.9667), (-1.163, 0.04489, 0.9702), (-1.163, -0.04875, 0.9702), (-1.156, 0.04489, 0.9724), (-1.156, -0.04875, 0.9724), (-1.144, 0.04489, 0.9584), (-1.144, -0.04875, 0.9584), (-1.159, -0.04875, 0.9187), (-1.158, -0.04875, 0.9187), (-1.139, -0.04875, 0.9187), (-1.146, 0.04489, 0.9592), (-1.146, -0.04875, 0.9592), (-1.149, 0.04489, 0.9594), (-1.149, -0.04875, 0.9594), (-1.157, -0.04875, 0.9402), (-1.154, -0.04875, 0.9385), (-1.151, 0.04489, 0.9592), (-1.151, -0.04875, 0.9592), (-1.142, -0.04875, 0.9572), (-1.143, -0.04875, 0.9385), (-1.138, -0.04875, 0.9421), (-1.138, -0.04875, 0.9537), (-1.137, -0.04875, 0.9467), (-1.137, -0.04875, 0.9491), (-1.137, -0.04875, 0.9443), (-1.137, -0.04875, 0.9515), (-1.14, -0.04875, 0.9402), (-1.151, -0.04875, 0.9592), (-1.153, 0.04489, 0.9584), (-1.14, -0.04875, 0.9556), (-1.153, -0.04875, 0.9584), (-1.156, 0.04489, 0.9572), (-1.156, -0.04875, 0.9572), (-1.16, -0.04875, 0.9467), (-1.16, -0.04875, 0.9443), (-1.16, -0.04875, 0.9491), (-1.159, -0.04875, 0.9421), (-1.157, 0.04489, 0.9556), (-1.157, -0.04875, 0.9556), (-1.16, -0.04875, 0.9515), (-1.159, -0.04875, 0.9537), (-1.159, 0.04489, 0.9537), (-1.16, 0.04489, 0.9515), (-1.159, 0.04489, 0.9187), (-1.139, 0.04489, 0.9187), (-1.16, 0.04489, 0.9491), (-1.16, 0.04489, 0.9467), (-1.154, 0.04489, 0.9385), (-1.157, 0.04489, 0.9402), (-1.143, 0.04489, 0.9385), (-1.142, 0.04489, 0.9572), (-1.16, 0.04489, 0.9443), (-1.138, 0.04489, 0.9421), (-1.138, 0.04489, 0.9537), (-1.137, 0.04489, 0.9467), (-1.137, 0.04489, 0.9491), (-1.137, 0.04489, 0.9443), (-1.137, 0.04489, 0.9515), (-1.14, 0.04489, 0.9402), (-1.14, 0.04489, 0.9556), (-1.159, 0.04489, 0.9421), (-1.18, -0.005004, 0.971), (-1.117, -0.005004, 0.971), (0.00851, -0.02366, 0.4662), (0.00851, -0.02366, 0.5685), (0.01112, -0.02421, 0.4662), (0.01112, -0.02421, 0.5685), (0.01597, -0.02638, 0.4662), (0.01597, -0.02638, 0.5685), (0.01812, -0.02794, 0.4662), (0.01812, -0.02794, 0.5685), (0.02168, -0.03189, 0.4662), (0.02168, -0.03189, 0.5685), (0.02401, -0.03667, 0.4662), (0.02401, -0.03667, 0.5685), (0.02493, -0.0419, 0.4662), (0.02493, -0.0419, 0.5685), (0.02438, -0.04718, 0.4662), (0.02438, -0.04718, 0.5685), (0.02239, -0.05211, 0.4662), (0.02239, -0.05211, 0.5685), (0.0209, -0.05432, 0.4662), (0.0209, -0.05432, 0.5685), (0.01707, -0.05801, 0.4662), (0.01707, -0.05801, 0.5685), (0.01238, -0.0605, 0.4662), (0.01238, -0.0605, 0.5685), (0.007185, -0.06161, 0.4662), (0.007185, -0.06161, 0.5685), (0.001884, -0.06124, 0.4662), (0.001884, -0.06124, 0.5685), (-0.003109, -0.05942, 0.4662), (-0.003109, -0.05942, 0.5685), (-0.007408, -0.0563, 0.4662), (-0.007408, -0.0563, 0.5685), (-0.01068, -0.05211, 0.4662), (-0.01068, -0.05211, 0.5685), (-0.01267, -0.04718, 0.4662), (-0.01267, -0.04718, 0.5685), (-0.01323, -0.0419, 0.4662), (-0.01323, -0.0419, 0.5685), (-0.0123, -0.03667, 0.4662), (-0.0123, -0.03667, 0.5685), (-0.009974, -0.03189, 0.4662), (-0.009974, -0.03189, 0.5685), (-0.006418, -0.02794, 0.4662), (-0.006418, -0.02794, 0.5685), (-0.001912, -0.02512, 0.4662), (-0.001912, -0.02512, 0.5685), (0.003196, -0.02366, 0.4662), (0.003196, -0.02366, 0.5685), (0.00851, -0.02366, 1.633), (0.00851, -0.02366, 1.736), (0.01112, -0.02421, 1.633), (0.01112, -0.02421, 1.736), (0.01597, -0.02638, 1.633), (0.01597, -0.02638, 1.736), (0.01812, -0.02794, 1.633), (0.01812, -0.02794, 1.736), (0.02168, -0.03189, 1.633), (0.02168, -0.03189, 1.736), (0.02401, -0.03667, 1.633), (0.02401, -0.03667, 1.736), (0.02493, -0.0419, 1.633), (0.02493, -0.0419, 1.736), (0.02438, -0.04718, 1.633), (0.02438, -0.04718, 1.736), (0.02239, -0.05211, 1.633), (0.02239, -0.05211, 1.736), (0.0209, -0.05432, 1.633), (0.0209, -0.05432, 1.736), (0.01707, -0.05801, 1.633), (0.01707, -0.05801, 1.736), (0.01482, -0.05942, 1.633), (0.01482, -0.05942, 1.736), (0.009822, -0.06124, 1.633), (0.009822, -0.06124, 1.736), (0.007185, -0.06161, 1.633), (0.007185, -0.06161, 1.736), (0.001884, -0.06124, 1.633), (0.001884, -0.06124, 1.736), (-0.003109, -0.05942, 1.633), (-0.003109, -0.05942, 1.736), (-0.007408, -0.0563, 1.633), (-0.007408, -0.0563, 1.736), (-0.01068, -0.05211, 1.633), (-0.01068, -0.05211, 1.736), (-0.01267, -0.04718, 1.633), (-0.01267, -0.04718, 1.736), (-0.01323, -0.0419, 1.633), (-0.01323, -0.0419, 1.736), (-0.0123, -0.03667, 1.633), (-0.0123, -0.03667, 1.736), (-0.009974, -0.03189, 1.633), (-0.009974, -0.03189, 1.736), (-0.006418, -0.02794, 1.633), (-0.006418, -0.02794, 1.736), (-0.001912, -0.02512, 1.633), (-0.001912, -0.02512, 1.736), (0.003196, -0.02366, 1.633), (0.003196, -0.02366, 1.736)], [(750, 751)], [(53, 0, 2, 58), (6, 10, 11, 7), (5, 9, 8, 4), (39, 32, 30, 37), (15, 19, 20, 16), (618, 619, 52, 51, 39, 40, 629, 631, 630, 621), (1, 343, 35, 36, 34, 29, 31, 48, 47, 45, 46, 41, 42, 12), (14, 18, 17, 13), (23, 27, 28, 24), (22, 26, 25, 21), (111, 110, 29, 30), (112, 113, 32, 31), (113, 111, 30, 32), (110, 112, 31, 29), (115, 114, 33, 34), (116, 117, 36, 35), (117, 115, 34, 36), (114, 116, 35, 33), (119, 118, 37, 38), (120, 121, 40, 39), (121, 119, 38, 40), (118, 120, 39, 37), (122, 123, 42, 41), (125, 124, 43, 44), (123, 125, 44, 42), (124, 122, 41, 43), (126, 127, 46, 45), (129, 128, 47, 48), (127, 129, 48, 46), (128, 126, 45, 47), (130, 131, 50, 49), (133, 132, 51, 52), (131, 133, 52, 50), (132, 130, 49, 51), (59, 56, 3, 343, 1, 55), (107, 109, 108, 106), (97, 95, 94, 96), (44, 43, 41, 46, 48, 31, 32, 39, 51, 49, 50, 52, 619, 616, 617, 615, 625, 624, 623, 622, 620, 614, 613, 604, 595, 593, 591, 583, 581, 627, 626, 633, 632, 628, 629, 40, 38, 37, 30, 29, 34, 33, 35, 343, 3, 2, 0, 12, 42), (53, 58, 57, 60, 61, 608, 607, 611, 612, 606, 605, 580, 582, 590, 592, 594, 601, 600, 603, 599, 597, 596, 598, 602, 586, 585, 584, 588, 63, 62, 66, 68), (99, 101, 100, 98), (83, 82, 78, 73, 69, 70, 74, 344, 76, 72, 71, 75, 77, 68, 66, 67, 63, 588, 587, 589, 609, 610, 608, 61, 65, 64, 60, 57, 56, 59), (89, 87, 86, 88), (103, 105, 104, 102), (93, 91, 90, 92), (346, 69, 73, 345), (347, 74, 70, 348), (348, 70, 69, 346), (345, 73, 74, 347), (350, 78, 82, 349), (351, 83, 79, 352), (352, 79, 78, 350), (349, 82, 83, 351), (354, 60, 64, 353), (355, 65, 61, 356), (356, 61, 60, 354), (353, 64, 65, 355), (357, 75, 71, 358), (360, 72, 76, 359), (358, 71, 72, 360), (359, 76, 75, 357), (361, 84, 80, 362), (364, 81, 85, 363), (362, 80, 81, 364), (363, 85, 84, 361), (365, 66, 62, 366), (368, 63, 67, 367), (366, 62, 63, 368), (367, 67, 66, 365), (77, 75, 76, 344, 81, 80, 84, 54), (54, 55, 1, 12, 0, 53, 68, 77), (17, 110, 111, 13), (14, 113, 112, 18), (13, 111, 113, 14), (18, 112, 110, 17), (25, 114, 115, 21), (22, 117, 116, 26), (21, 115, 117, 22), (26, 116, 114, 25), (8, 118, 119, 4), (5, 121, 120, 9), (4, 119, 121, 5), (9, 120, 118, 8), (15, 123, 122, 19), (20, 124, 125, 16), (16, 125, 123, 15), (19, 122, 124, 20), (23, 127, 126, 27), (28, 128, 129, 24), (24, 129, 127, 23), (27, 126, 128, 28), (6, 131, 130, 10), (11, 132, 133, 7), (7, 133, 131, 6), (10, 130, 132, 11), (311, 342, 135, 134), (342, 341, 137, 135), (341, 340, 138, 137), (340, 339, 140, 138), (339, 312, 141, 140), (312, 313, 143, 141), (313, 314, 145, 143), (314, 315, 147, 145), (315, 316, 148, 147), (316, 317, 150, 148), (317, 318, 151, 150), (318, 319, 153, 151), (319, 320, 154, 153), (320, 321, 156, 154), (321, 322, 157, 156), (322, 323, 159, 157), (323, 324, 160, 159), (324, 325, 162, 160), (325, 326, 163, 162), (326, 327, 165, 163), (327, 328, 166, 165), (328, 329, 168, 166), (329, 330, 170, 168), (330, 331, 172, 170), (331, 332, 173, 172), (332, 333, 175, 173), (333, 334, 176, 175), (334, 335, 178, 176), (335, 336, 179, 178), (336, 337, 181, 179), (182, 134, 135, 137, 138, 140, 141, 143, 145, 147, 148, 150, 151, 153, 154, 156, 157, 159, 160, 162, 163, 165, 166, 168, 170, 172, 173, 175, 176, 178, 179, 181), (337, 338, 182, 181), (338, 311, 134, 182), (230, 214, 213, 212, 229), (451, 421, 420, 419, 450), (456, 431, 430, 429, 455), (461, 441, 440, 439, 460), (462, 443, 442, 441, 461), (218, 190, 189, 188, 217), (452, 423, 422, 421, 451), (459, 437, 436, 435, 458), (418, 449, 465, 450, 419), (216, 186, 185, 184, 215), (228, 210, 209, 208, 227), (538, 381, 384, 536, 537), (402, 399, 555, 554, 553), (460, 439, 438, 437, 459), (224, 202, 201, 200, 223), (239, 223, 222, 238), (467, 451, 450, 466), (241, 225, 224, 240), (250, 244, 228, 227, 243, 249), (243, 227, 226, 242), (234, 218, 217, 233), (476, 460, 459, 475), (473, 457, 456, 472), (474, 458, 457, 473), (475, 459, 458, 474), (472, 456, 455, 471), (387, 384, 565, 564, 563), (478, 462, 461, 477), (235, 219, 218, 234, 247, 248), (480, 464, 463, 479), (238, 222, 221, 237), (485, 477, 461, 460, 476, 484), (239, 238, 258, 259), (475, 474, 494, 495), (237, 236, 256, 257), (236, 235, 248, 255, 256), (249, 243, 242, 262, 263), (241, 240, 260, 261), (481, 480, 500, 501), (232, 231, 251, 252), (473, 472, 492, 493), (480, 479, 499, 500), (479, 478, 498, 499), (240, 239, 259, 260), (256, 255, 268, 269, 257), (497, 485, 484, 496, 506, 507), (484, 476, 475, 495, 496), (261, 260, 259, 270), (491, 490, 503, 504, 492), (506, 496, 495, 494, 505), (471, 455, 454, 470), (487, 486, 501, 514, 508), (268, 267, 273, 274, 269), (503, 502, 509, 510, 504), (500, 499, 513, 514, 501), (415, 412, 577, 578, 579), (512, 507, 506, 505, 511), (510, 509, 508, 514, 513, 512, 511), (155, 158, 293, 294, 295), (152, 326, 325, 324, 155), (177, 174, 312, 339, 340), (149, 146, 330, 329, 328), (144, 142, 332, 331), (146, 144, 331, 330), (454, 427, 426, 425, 453), (412, 409, 549, 576, 577), (396, 393, 559, 558, 557), (415, 579, 548, 575, 515), (393, 396, 528, 529, 530), (152, 149, 328, 327, 326), (174, 171, 314, 313, 312), (169, 167, 316, 315), (171, 169, 315, 314), (377, 374, 571, 570, 569), (536, 384, 387, 534, 535), (257, 269, 274, 275, 270, 259, 258), (180, 278, 309, 310, 279), (371, 544, 545, 546, 515), (371, 374, 542, 543, 544), (149, 152, 297, 298, 299), (374, 377, 540, 541, 542), (540, 377, 379, 539), (286, 169, 171, 285), (287, 167, 169, 286), (526, 399, 402, 524, 525), (146, 149, 299, 300, 301), (174, 177, 281, 282, 283), (217, 188, 187, 186, 216), (371, 515, 575, 574, 573), (158, 161, 291, 292, 293), (396, 399, 526, 527, 528), (161, 164, 289, 290, 291), (523, 404, 406, 522), (171, 174, 283, 284, 285), (164, 167, 287, 288, 289), (455, 429, 428, 427, 454), (185, 186, 281, 280), (186, 187, 282, 281), (187, 188, 283, 282), (188, 189, 284, 283), (189, 190, 285, 284), (190, 191, 286, 285), (191, 192, 287, 286), (192, 193, 288, 287), (193, 194, 289, 288), (194, 195, 290, 289), (195, 196, 291, 290), (196, 197, 292, 291), (197, 198, 293, 292), (198, 199, 294, 293), (199, 200, 295, 294), (200, 201, 296, 295), (201, 202, 297, 296), (202, 203, 298, 297), (203, 204, 299, 298), (204, 205, 300, 299), (205, 206, 301, 300), (206, 207, 302, 301), (207, 208, 303, 302), (208, 209, 304, 303), (209, 210, 305, 304), (210, 211, 306, 305), (211, 212, 307, 306), (212, 213, 308, 307), (213, 214, 309, 308), (214, 183, 310, 309), (184, 185, 280, 279), (183, 184, 279, 310), (59, 55, 54, 84, 85, 81, 344, 74, 73, 78, 79, 83), (57, 58, 2, 3, 56), (87, 346, 345, 86), (88, 347, 348, 89), (89, 348, 346, 87), (86, 345, 347, 88), (91, 350, 349, 90), (92, 351, 352, 93), (93, 352, 350, 91), (90, 349, 351, 92), (95, 354, 353, 94), (96, 355, 356, 97), (97, 356, 354, 95), (94, 353, 355, 96), (98, 357, 358, 99), (101, 360, 359, 100), (99, 358, 360, 101), (100, 359, 357, 98), (102, 361, 362, 103), (105, 364, 363, 104), (103, 362, 364, 105), (104, 363, 361, 102), (106, 365, 366, 107), (109, 368, 367, 108), (107, 366, 368, 109), (108, 367, 365, 106), (548, 579, 370, 369), (579, 578, 372, 370), (578, 577, 373, 372), (577, 576, 375, 373), (576, 549, 376, 375), (549, 550, 378, 376), (550, 551, 380, 378), (551, 552, 382, 380), (552, 553, 383, 382), (553, 554, 385, 383), (554, 555, 386, 385), (555, 556, 388, 386), (556, 557, 389, 388), (557, 558, 391, 389), (558, 559, 392, 391), (559, 560, 394, 392), (560, 561, 395, 394), (561, 562, 397, 395), (562, 563, 398, 397), (563, 564, 400, 398), (564, 565, 401, 400), (565, 566, 403, 401), (566, 567, 405, 403), (567, 568, 407, 405), (568, 569, 408, 407), (569, 570, 410, 408), (570, 571, 411, 410), (571, 572, 413, 411), (572, 573, 414, 413), (573, 574, 416, 414), (369, 370, 372, 373, 375, 376, 378, 380, 382, 383, 385, 386, 388, 389, 391, 392, 394, 395, 397, 398, 400, 401, 403, 405, 407, 408, 410, 411, 413, 414, 416, 417), (574, 575, 417, 416), (575, 548, 369, 417), (183, 214, 230, 215, 184), (222, 198, 197, 196, 221), (229, 212, 211, 210, 228), (220, 194, 193, 192, 219), (219, 192, 191, 190, 218), (453, 425, 424, 423, 452), (221, 196, 195, 194, 220), (390, 561, 560, 559, 393), (223, 200, 199, 198, 222), (465, 449, 448, 447, 464), (464, 447, 446, 445, 463), (463, 445, 444, 443, 462), (227, 208, 207, 206, 226), (226, 206, 205, 204, 225), (225, 204, 203, 202, 224), (457, 433, 432, 431, 456), (215, 230, 246, 231), (246, 230, 229, 245), (233, 217, 216, 232), (236, 220, 219, 235), (469, 453, 452, 468), (237, 221, 220, 236), (481, 465, 464, 480), (232, 216, 215, 231), (255, 248, 247, 254, 267, 268), (245, 229, 228, 244), (479, 463, 462, 478), (242, 226, 225, 241), (264, 250, 249, 263, 271), (240, 224, 223, 239), (532, 390, 393, 530, 531), (458, 435, 434, 433, 457), (233, 232, 252, 253), (247, 234, 233, 253, 254), (482, 469, 468, 488, 489), (471, 470, 483, 490, 491), (472, 471, 491, 492), (467, 466, 486, 487), (474, 473, 493, 494), (231, 246, 266, 251), (468, 467, 487, 488), (242, 241, 261, 262), (245, 244, 250, 264, 265), (238, 237, 257, 258), (504, 510, 511, 505, 494, 493, 492), (490, 483, 482, 489, 502, 503), (767, 769, 768, 766), (478, 477, 485, 497, 498), (468, 452, 451, 467), (450, 465, 481, 466), (267, 254, 253, 252, 272, 273), (502, 489, 488, 487, 508, 509), (466, 481, 501, 486), (265, 264, 271, 276, 277, 266), (261, 270, 275, 276, 271, 263, 262), (252, 251, 266, 277, 272), (246, 245, 265, 266), (275, 274, 273, 272, 277, 276), (180, 342, 311, 338, 278), (387, 563, 562, 561, 390), (164, 161, 320, 319, 318), (384, 381, 567, 566, 565), (379, 377, 569, 568), (381, 379, 568, 567), (142, 139, 334, 333, 332), (399, 396, 557, 556, 555), (136, 278, 338, 337, 336), (155, 324, 323, 322, 158), (161, 158, 322, 321, 320), (374, 371, 573, 572, 571), (409, 406, 551, 550, 549), (404, 402, 553, 552), (406, 404, 552, 551), (167, 164, 318, 317, 316), (139, 136, 336, 335, 334), (180, 177, 340, 341, 342), (415, 515, 546, 547, 516), (534, 387, 390, 532, 533), (297, 152, 155, 295, 296), (139, 142, 303, 304, 305), (142, 144, 302, 303), (524, 402, 404, 523), (409, 412, 518, 519, 520), (281, 177, 180, 279, 280), (136, 307, 308, 309, 278), (518, 412, 415, 516, 517), (136, 139, 305, 306, 307), (406, 409, 520, 521, 522), (302, 144, 146, 301), (539, 379, 381, 538), (420, 421, 518, 517), (421, 422, 519, 518), (422, 423, 520, 519), (423, 424, 521, 520), (424, 425, 522, 521), (425, 426, 523, 522), (426, 427, 524, 523), (427, 428, 525, 524), (428, 429, 526, 525), (429, 430, 527, 526), (430, 431, 528, 527), (431, 432, 529, 528), (432, 433, 530, 529), (433, 434, 531, 530), (434, 435, 532, 531), (435, 436, 533, 532), (436, 437, 534, 533), (437, 438, 535, 534), (438, 439, 536, 535), (439, 440, 537, 536), (440, 441, 538, 537), (441, 442, 539, 538), (442, 443, 540, 539), (443, 444, 541, 540), (444, 445, 542, 541), (445, 446, 543, 542), (446, 447, 544, 543), (447, 448, 545, 544), (448, 449, 546, 545), (449, 418, 547, 546), (419, 420, 517, 516), (418, 419, 516, 547), (587, 588, 619, 618), (589, 587, 618, 621), (609, 589, 621, 630), (610, 609, 630, 631), (608, 610, 631, 629), (607, 608, 629, 628), (611, 607, 628, 632), (612, 611, 632, 633), (626, 606, 612, 633), (627, 605, 606, 626), (605, 627, 581, 580), (583, 582, 580, 581), (591, 590, 582, 583), (593, 592, 590, 591), (595, 594, 592, 593), (604, 601, 594, 595), (613, 600, 601, 604), (614, 603, 600, 613), (620, 599, 603, 614), (622, 597, 599, 620), (623, 596, 597, 622), (624, 598, 596, 623), (625, 602, 598, 624), (586, 602, 625, 615), (585, 586, 615, 617), (616, 584, 585, 617), (588, 584, 616, 619), (634, 635, 637, 636), (636, 637, 639, 638), (638, 639, 641, 640), (640, 641, 643, 642), (642, 643, 645, 644), (644, 645, 647, 646), (646, 647, 649, 648), (648, 649, 651, 650), (650, 651, 653, 652), (652, 653, 655, 654), (654, 655, 657, 656), (656, 657, 659, 658), (658, 659, 661, 660), (660, 661, 663, 662), (662, 663, 665, 664), (664, 665, 667, 666), (666, 667, 669, 668), (668, 669, 671, 670), (670, 671, 673, 672), (672, 673, 675, 674), (674, 675, 677, 676), (676, 677, 679, 678), (678, 679, 681, 680), (680, 681, 683, 682), (682, 683, 685, 684), (684, 685, 687, 686), (686, 687, 689, 688), (688, 689, 691, 690), (667, 665, 663, 661, 659, 657, 655, 653, 651, 649, 647, 645, 643, 641, 639, 637, 635, 693, 716, 706, 702, 700, 695, 707, 718, 710, 714, 712, 711, 713, 709, 715, 708, 698, 697), (703, 725, 723, 722, 724, 728, 729, 727, 721, 719, 716, 693, 691, 689, 687, 685, 683, 681, 679, 677, 675, 673, 671, 669, 667, 697, 696, 704), (690, 691, 693, 692), (692, 693, 635, 634), (732, 666, 668, 670, 672, 674, 676, 678, 680, 682, 684, 686, 688, 690, 692, 705, 717, 720, 726, 730, 731, 734, 735, 740, 749, 737, 736), (705, 692, 634, 636, 638, 640, 642, 644, 646, 648, 650, 652, 654, 656, 658, 660, 662, 664, 666, 732, 733, 738, 747, 741, 745, 743, 744, 746, 742, 748, 739, 694, 699, 701), (698, 708, 738, 733), (708, 715, 747, 738), (715, 709, 741, 747), (709, 713, 745, 741), (713, 711, 743, 745), (711, 712, 744, 743), (712, 714, 746, 744), (714, 710, 742, 746), (710, 718, 748, 742), (748, 718, 707, 739), (739, 707, 695, 694), (700, 699, 694, 695), (702, 701, 699, 700), (706, 705, 701, 702), (719, 717, 705, 706, 716), (721, 720, 717, 719), (727, 726, 720, 721), (729, 730, 726, 727), (730, 729, 728, 731), (731, 728, 724, 734), (734, 724, 722, 735), (735, 722, 723, 740), (740, 723, 725, 749), (749, 725, 703, 737), (703, 704, 736, 737), (736, 704, 696, 732), (698, 733, 732, 696, 697), (848, 849, 801, 800), (752, 753, 755, 754), (779, 781, 780, 778), (756, 757, 759, 758), (791, 793, 792, 790), (809, 811, 810, 808), (783, 785, 784, 782), (775, 777, 776, 774), (815, 817, 816, 814), (768, 769, 771, 770), (831, 833, 832, 830), (795, 797, 796, 794), (785, 787, 786, 784), (827, 829, 828, 826), (781, 783, 782, 780), (773, 775, 774, 772), (787, 789, 788, 786), (793, 795, 794, 792), (837, 839, 838, 836), (813, 815, 814, 812), (841, 843, 842, 840), (835, 837, 836, 834), (823, 825, 824, 822), (847, 849, 848, 846), (753, 799, 797, 795, 793, 791, 789, 787, 785, 783, 781, 779, 777, 775, 773, 771, 769, 767, 765, 763, 761, 759, 757, 755), (752, 754, 756, 758, 760, 762, 764, 766, 768, 770, 772, 774, 776, 778, 780, 782, 784, 786, 788, 790, 792, 794, 796, 798), (777, 779, 778, 776), (800, 801, 803, 802), (845, 847, 846, 844), (804, 805, 807, 806), (759, 761, 760, 758), (498, 497, 507, 512, 513, 499), (833, 835, 834, 832), (765, 767, 766, 764), (807, 809, 808, 806), (816, 817, 819, 818), (829, 831, 830, 828), (820, 821, 823, 822), (803, 805, 804, 802), (824, 825, 827, 826), (839, 841, 840, 838), (771, 773, 772, 770), (755, 757, 756, 754), (763, 765, 764, 762), (843, 845, 844, 842), (819, 821, 820, 818), (789, 791, 790, 788), (811, 813, 812, 810), (761, 763, 762, 760), (797, 799, 798, 796), (798, 799, 753, 752), (801, 849, 847, 845, 843, 841, 839, 837, 835, 833, 831, 829, 827, 825, 823, 821, 819, 817, 815, 813, 811, 809, 807, 805, 803), (800, 802, 804, 806, 808, 810, 812, 814, 816, 818, 820, 822, 824, 826, 828, 830, 832, 834, 836, 838, 840, 842, 844, 846, 848), (483, 470, 454, 453, 469, 482)])
_uv = me_001_1.uv_layers.new(name='UVКарта')
_uv.uv.foreach_set('vector', [0.0, 0.0, 0.0, 0.0, 0.0, 1.0, 0.0, 1.0, 0.146, 0.1252, 0.295, 0.1238, 0.295, 0.3767, 0.146, 0.3752, 0.1456, 0.5288, 0.2954, 0.529, 0.2954, 0.865, 0.1456, 0.8653, 0.323, 0.5007, 0.382, 0.5007, 0.382, 0.8932, 0.323, 0.8932, 0.4071, 0.1199, 0.5816, 0.1199, 0.5816, 0.3809, 0.4071, 0.3809, 0.06757, 0.4266, 0.07108, 0.4176, 0.118, 0.4026, 0.323, 0.4026, 0.323, 0.5007, 0.118, 0.5007, 0.07245, 0.4303, 0.07203, 0.4292, 0.07121, 0.4282, 0.07003, 0.4274, 1.0, 0.0, 1.0, 0.4535, 0.9023, 0.5007, 0.6785, 0.5007, 0.6785, 0.8932, 0.6067, 0.8932, 0.6067, 0.5007, 0.6785, 0.4026, 0.9023, 0.4026, 0.9023, 0.09812, 0.6785, 0.09812, 0.6067, 0.09812, 0.382, 0.09812, 0.382, 0.0, 0.4059, 0.5252, 0.5828, 0.5252, 0.5828, 0.8688, 0.4059, 0.8688, 0.7049, 0.1225, 0.8759, 0.1238, 0.8759, 0.3767, 0.7049, 0.378, 0.7062, 0.5289, 0.8746, 0.5287, 0.8746, 0.8653, 0.7062, 0.8651, 0.393, 0.8819, 0.5957, 0.8819, 0.6067, 0.8932, 0.382, 0.8932, 0.5957, 0.512, 0.393, 0.512, 0.382, 0.5007, 0.6067, 0.5007, 0.393, 0.512, 0.393, 0.8819, 0.382, 0.8932, 0.382, 0.5007, 0.5957, 0.8819, 0.5957, 0.512, 0.6067, 0.5007, 0.6067, 0.8932, 0.6933, 0.8782, 0.8875, 0.8783, 0.9023, 0.8932, 0.6785, 0.8932, 0.8875, 0.5157, 0.6933, 0.5158, 0.6785, 0.5007, 0.9023, 0.5007, 0.6933, 0.5158, 0.6933, 0.8782, 0.6785, 0.8932, 0.6785, 0.5007, 0.8875, 0.8783, 0.8875, 0.5157, 0.9023, 0.5007, 0.9023, 0.8932, 0.1327, 0.8783, 0.3082, 0.8782, 0.323, 0.8932, 0.118, 0.8932, 0.3082, 0.5159, 0.1327, 0.5157, 0.118, 0.5007, 0.323, 0.5007, 0.1327, 0.5157, 0.1327, 0.8783, 0.118, 0.8932, 0.118, 0.5007, 0.3082, 0.8782, 0.3082, 0.5159, 0.323, 0.5007, 0.323, 0.8932, 0.5944, 0.1087, 0.3943, 0.1087, 0.382, 0.09812, 0.6067, 0.09812, 0.3943, 0.392, 0.5944, 0.392, 0.6067, 0.4026, 0.382, 0.4026, 0.3943, 0.1087, 0.3943, 0.392, 0.382, 0.4026, 0.382, 0.09812, 0.5944, 0.392, 0.5944, 0.1087, 0.6067, 0.09812, 0.6067, 0.4026, 0.8887, 0.1114, 0.6921, 0.1106, 0.6785, 0.09812, 0.9023, 0.09812, 0.6921, 0.39, 0.8887, 0.3893, 0.9023, 0.4026, 0.6785, 0.4026, 0.6921, 0.1106, 0.6921, 0.39, 0.6785, 0.4026, 0.6785, 0.09812, 0.8887, 0.3893, 0.8887, 0.1114, 0.9023, 0.09812, 0.9023, 0.4026, 0.3078, 0.1119, 0.1331, 0.1128, 0.118, 0.09812, 0.323, 0.09812, 0.1331, 0.3877, 0.3078, 0.3887, 0.323, 0.4026, 0.118, 0.4026, 0.1331, 0.1128, 0.1331, 0.3877, 0.118, 0.4026, 0.118, 0.09812, 0.3078, 0.3887, 0.3078, 0.1119, 0.323, 0.09812, 0.323, 0.4026, 1.0, 0.5007, 1.0, 1.0, 1.0, 1.0, 1.0, 0.4535, 1.0, 0.0, 1.0, 0.0, 0.1476, 0.1268, 0.1476, 0.3736, 0.2934, 0.3752, 0.2934, 0.1253, 0.1472, 0.5305, 0.1472, 0.8636, 0.2938, 0.8634, 0.2938, 0.5307, 0.382, 0.4026, 0.6067, 0.4026, 0.6067, 0.09812, 0.6785, 0.09812, 0.6785, 0.4026, 0.6067, 0.5007, 0.382, 0.5007, 0.323, 0.5007, 0.323, 0.4026, 0.323, 0.09812, 0.118, 0.09812, 0.118, 0.4026, 0.07108, 0.4176, 0.05468, 0.4176, 0.05818, 0.4266, 0.05573, 0.4274, 0.05454, 0.4282, 0.05373, 0.4292, 0.05331, 0.4303, 0.05331, 0.4314, 0.05373, 0.4325, 0.05454, 0.4335, 0.05573, 0.4344, 0.05722, 0.4351, 0.05896, 0.4357, 0.06088, 0.436, 0.06288, 0.4361, 0.06488, 0.436, 0.06679, 0.4357, 0.06854, 0.4351, 0.07003, 0.4344, 0.07121, 0.4335, 0.07203, 0.4325, 0.07245, 0.4314, 0.07245, 0.4303, 0.118, 0.5007, 0.118, 0.8932, 0.323, 0.8932, 0.382, 0.8932, 0.6067, 0.8932, 0.6785, 0.8932, 0.9023, 0.8932, 0.9023, 0.5007, 1.0, 0.4535, 1.0, 1.0, 0.0, 1.0, 0.0, 0.0, 0.382, 0.0, 0.382, 0.09812, 0.0, 0.0, 0.0, 1.0, 0.118, 1.0, 0.118, 0.8932, 0.118, 0.5007, 0.07245, 0.4303, 0.07245, 0.4314, 0.07203, 0.4325, 0.07121, 0.4335, 0.07003, 0.4344, 0.06854, 0.4351, 0.06679, 0.4357, 0.06488, 0.436, 0.06288, 0.4361, 0.06088, 0.436, 0.05896, 0.4357, 0.05722, 0.4351, 0.05573, 0.4344, 0.05454, 0.4335, 0.05373, 0.4325, 0.05331, 0.4314, 0.05331, 0.4303, 0.05373, 0.4292, 0.05454, 0.4282, 0.05573, 0.4274, 0.05818, 0.4266, 0.05468, 0.4176, 0.07108, 0.4176, 0.118, 0.4026, 0.118, 0.09812, 0.323, 0.09812, 0.323, 0.0, 0.4087, 0.1213, 0.4087, 0.3795, 0.58, 0.3795, 0.58, 0.1213, 0.9023, 0.5007, 0.9023, 0.8932, 0.6785, 0.8932, 0.6067, 0.8932, 0.382, 0.8932, 0.382, 0.5007, 0.6067, 0.5007, 0.6067, 0.4535, 0.6067, 0.4026, 0.382, 0.4026, 0.382, 0.09812, 0.6067, 0.09812, 0.6067, 0.0, 0.323, 0.0, 0.323, 0.09812, 0.323, 0.4026, 0.118, 0.4026, 0.07108, 0.4176, 0.06757, 0.4266, 0.07003, 0.4274, 0.07121, 0.4282, 0.07203, 0.4292, 0.07245, 0.4303, 0.118, 0.5007, 0.323, 0.5007, 0.323, 0.8932, 0.118, 0.8932, 0.118, 1.0, 1.0, 1.0, 1.0, 0.5007, 0.4075, 0.5268, 0.4075, 0.8671, 0.5812, 0.8671, 0.5812, 0.5268, 0.7065, 0.1241, 0.7065, 0.3765, 0.8743, 0.3751, 0.8743, 0.1254, 0.7078, 0.5306, 0.7078, 0.8634, 0.873, 0.8636, 0.873, 0.5304, 0.393, 0.8819, 0.382, 0.8932, 0.6067, 0.8932, 0.5957, 0.8819, 0.5957, 0.512, 0.6067, 0.5007, 0.382, 0.5007, 0.393, 0.512, 0.393, 0.512, 0.382, 0.5007, 0.382, 0.8932, 0.393, 0.8819, 0.5957, 0.8819, 0.6067, 0.8932, 0.6067, 0.5007, 0.5957, 0.512, 0.6933, 0.8782, 0.6785, 0.8932, 0.9023, 0.8932, 0.8875, 0.8783, 0.8875, 0.5157, 0.9023, 0.5007, 0.6785, 0.5007, 0.6933, 0.5158, 0.6933, 0.5158, 0.6785, 0.5007, 0.6785, 0.8932, 0.6933, 0.8782, 0.8875, 0.8783, 0.9023, 0.8932, 0.9023, 0.5007, 0.8875, 0.5157, 0.1327, 0.8783, 0.118, 0.8932, 0.323, 0.8932, 0.3082, 0.8782, 0.3082, 0.5159, 0.323, 0.5007, 0.118, 0.5007, 0.1327, 0.5157, 0.1327, 0.5157, 0.118, 0.5007, 0.118, 0.8932, 0.1327, 0.8783, 0.3082, 0.8782, 0.323, 0.8932, 0.323, 0.5007, 0.3082, 0.5159, 0.5944, 0.1087, 0.6067, 0.09812, 0.382, 0.09812, 0.3943, 0.1087, 0.3943, 0.392, 0.382, 0.4026, 0.6067, 0.4026, 0.5944, 0.392, 0.3943, 0.1087, 0.382, 0.09812, 0.382, 0.4026, 0.3943, 0.392, 0.5944, 0.392, 0.6067, 0.4026, 0.6067, 0.09812, 0.5944, 0.1087, 0.8887, 0.1114, 0.9023, 0.09812, 0.6785, 0.09812, 0.6921, 0.1106, 0.6921, 0.39, 0.6785, 0.4026, 0.9023, 0.4026, 0.8887, 0.3893, 0.6921, 0.1106, 0.6785, 0.09812, 0.6785, 0.4026, 0.6921, 0.39, 0.8887, 0.3893, 0.9023, 0.4026, 0.9023, 0.09812, 0.8887, 0.1114, 0.3078, 0.1119, 0.323, 0.09812, 0.118, 0.09812, 0.1331, 0.1128, 0.1331, 0.3877, 0.118, 0.4026, 0.323, 0.4026, 0.3078, 0.3887, 0.1331, 0.1128, 0.118, 0.09812, 0.118, 0.4026, 0.1331, 0.3877, 0.3078, 0.3887, 0.323, 0.4026, 0.323, 0.09812, 0.3078, 0.1119, 0.6067, 0.0, 0.6067, 0.09812, 0.6067, 0.4026, 0.6067, 0.4535, 0.6785, 0.4026, 0.6785, 0.09812, 0.9023, 0.09812, 0.9023, 0.0, 0.9023, 0.0, 1.0, 0.0, 1.0, 0.0, 0.382, 0.0, 0.0, 0.0, 0.0, 0.0, 0.323, 0.0, 0.6067, 0.0, 0.5828, 0.8688, 0.5957, 0.8819, 0.393, 0.8819, 0.4059, 0.8688, 0.4059, 0.5252, 0.393, 0.512, 0.5957, 0.512, 0.5828, 0.5252, 0.4059, 0.8688, 0.393, 0.8819, 0.393, 0.512, 0.4059, 0.5252, 0.5828, 0.5252, 0.5957, 0.512, 0.5957, 0.8819, 0.5828, 0.8688, 0.8746, 0.8653, 0.8875, 0.8783, 0.6933, 0.8782, 0.7062, 0.8651, 0.7062, 0.5289, 0.6933, 0.5158, 0.8875, 0.5157, 0.8746, 0.5287, 0.7062, 0.8651, 0.6933, 0.8782, 0.6933, 0.5158, 0.7062, 0.5289, 0.8746, 0.5287, 0.8875, 0.5157, 0.8875, 0.8783, 0.8746, 0.8653, 0.2954, 0.865, 0.3082, 0.8782, 0.1327, 0.8783, 0.1456, 0.8653, 0.1456, 0.5288, 0.1327, 0.5157, 0.3082, 0.5159, 0.2954, 0.529, 0.1456, 0.8653, 0.1327, 0.8783, 0.1327, 0.5157, 0.1456, 0.5288, 0.2954, 0.529, 0.3082, 0.5159, 0.3082, 0.8782, 0.2954, 0.865, 0.4071, 0.1199, 0.3943, 0.1087, 0.5944, 0.1087, 0.5816, 0.1199, 0.5816, 0.3809, 0.5944, 0.392, 0.3943, 0.392, 0.4071, 0.3809, 0.4071, 0.3809, 0.3943, 0.392, 0.3943, 0.1087, 0.4071, 0.1199, 0.5816, 0.1199, 0.5944, 0.1087, 0.5944, 0.392, 0.5816, 0.3809, 0.7049, 0.1225, 0.6921, 0.1106, 0.8887, 0.1114, 0.8759, 0.1238, 0.8759, 0.3767, 0.8887, 0.3893, 0.6921, 0.39, 0.7049, 0.378, 0.7049, 0.378, 0.6921, 0.39, 0.6921, 0.1106, 0.7049, 0.1225, 0.8759, 0.1238, 0.8887, 0.1114, 0.8887, 0.3893, 0.8759, 0.3767, 0.146, 0.1252, 0.1331, 0.1128, 0.3078, 0.1119, 0.295, 0.1238, 0.295, 0.3767, 0.3078, 0.3887, 0.1331, 0.3877, 0.146, 0.3752, 0.146, 0.3752, 0.1331, 0.3877, 0.1331, 0.1128, 0.146, 0.1252, 0.295, 0.1238, 0.3078, 0.1119, 0.3078, 0.3887, 0.295, 0.3767, 1.0, 0.936, 0.9688, 0.936, 0.9688, 1.0, 1.0, 1.0, 0.9688, 0.936, 0.9375, 0.936, 0.9375, 1.0, 0.9688, 1.0, 0.9375, 0.936, 0.9063, 0.936, 0.9062, 1.0, 0.9375, 1.0, 0.9063, 0.936, 0.875, 0.936, 0.875, 1.0, 0.9062, 1.0, 0.875, 0.936, 0.8438, 0.936, 0.8438, 1.0, 0.875, 1.0, 0.8438, 0.936, 0.8125, 0.936, 0.8125, 1.0, 0.8438, 1.0, 0.8125, 0.936, 0.7812, 0.936, 0.7812, 1.0, 0.8125, 1.0, 0.7812, 0.936, 0.75, 0.936, 0.75, 1.0, 0.7812, 1.0, 0.75, 0.936, 0.7187, 0.936, 0.7188, 1.0, 0.75, 1.0, 0.7187, 0.936, 0.6875, 0.936, 0.6875, 1.0, 0.7188, 1.0, 0.6875, 0.936, 0.6562, 0.936, 0.6562, 1.0, 0.6875, 1.0, 0.6562, 0.936, 0.625, 0.936, 0.625, 1.0, 0.6562, 1.0, 0.625, 0.936, 0.5938, 0.936, 0.5938, 1.0, 0.625, 1.0, 0.5938, 0.936, 0.5625, 0.936, 0.5625, 1.0, 0.5938, 1.0, 0.5625, 0.936, 0.5312, 0.936, 0.5312, 1.0, 0.5625, 1.0, 0.5312, 0.936, 0.5, 0.936, 0.5, 1.0, 0.5312, 1.0, 0.5, 0.936, 0.4688, 0.936, 0.4688, 1.0, 0.5, 1.0, 0.4688, 0.936, 0.4375, 0.936, 0.4375, 1.0, 0.4688, 1.0, 0.4375, 0.936, 0.4062, 0.936, 0.4062, 1.0, 0.4375, 1.0, 0.4062, 0.936, 0.375, 0.936, 0.375, 1.0, 0.4062, 1.0, 0.375, 0.936, 0.3438, 0.936, 0.3438, 1.0, 0.375, 1.0, 0.3438, 0.936, 0.3125, 0.936, 0.3125, 1.0, 0.3438, 1.0, 0.3125, 0.936, 0.2813, 0.936, 0.2812, 1.0, 0.3125, 1.0, 0.2813, 0.936, 0.25, 0.936, 0.25, 1.0, 0.2812, 1.0, 0.25, 0.936, 0.2188, 0.936, 0.2188, 1.0, 0.25, 1.0, 0.2188, 0.936, 0.1875, 0.936, 0.1875, 1.0, 0.2188, 1.0, 0.1875, 0.936, 0.1562, 0.936, 0.1562, 1.0, 0.1875, 1.0, 0.1562, 0.936, 0.125, 0.936, 0.125, 1.0, 0.1562, 1.0, 0.125, 0.936, 0.09375, 0.936, 0.09375, 1.0, 0.125, 1.0, 0.09375, 0.936, 0.0625, 0.936, 0.0625, 1.0, 0.09375, 1.0, 0.7032, 0.4854, 0.75, 0.49, 0.7968, 0.4854, 0.8418, 0.4717, 0.8833, 0.4496, 0.9197, 0.4197, 0.9496, 0.3833, 0.9717, 0.3418, 0.9854, 0.2968, 0.99, 0.25, 0.9854, 0.2032, 0.9717, 0.1582, 0.9496, 0.1167, 0.9197, 0.08029, 0.8833, 0.05045, 0.8418, 0.02827, 0.7968, 0.01461, 0.75, 0.01, 0.7032, 0.01461, 0.6582, 0.02827, 0.6167, 0.05045, 0.5803, 0.08029, 0.5504, 0.1167, 0.5283, 0.1582, 0.5146, 0.2032, 0.51, 0.25, 0.5146, 0.2968, 0.5283, 0.3418, 0.5504, 0.3833, 0.5803, 0.4197, 0.6167, 0.4496, 0.6582, 0.4717, 0.0625, 0.936, 0.03125, 0.936, 0.03125, 1.0, 0.0625, 1.0, 0.03125, 0.936, 0.0, 0.936, 0.0, 1.0, 0.03125, 1.0, 0.2099, 0.4514, 0.2032, 0.4854, 0.1582, 0.4717, 0.1167, 0.4496, 0.1359, 0.4207, 0.3641, 0.4207, 0.3833, 0.4496, 0.3418, 0.4717, 0.2968, 0.4854, 0.2901, 0.4514, 0.3641, 0.07927, 0.3833, 0.05045, 0.4197, 0.08029, 0.4496, 0.1167, 0.4207, 0.1359, 0.04861, 0.2099, 0.01461, 0.2032, 0.02827, 0.1582, 0.05045, 0.1167, 0.07927, 0.1359, 0.04861, 0.2901, 0.01461, 0.2968, 0.01, 0.25, 0.01461, 0.2032, 0.04861, 0.2099, 0.4514, 0.2901, 0.4854, 0.2968, 0.4717, 0.3418, 0.4496, 0.3833, 0.4207, 0.3641, 0.4207, 0.3641, 0.4496, 0.3833, 0.4197, 0.4197, 0.3833, 0.4496, 0.3641, 0.4207, 0.1359, 0.07927, 0.1167, 0.05045, 0.1582, 0.02827, 0.2032, 0.01461, 0.2099, 0.04861, 0.25, 0.49, 0.2032, 0.4854, 0.2099, 0.4514, 0.2901, 0.4514, 0.2968, 0.4854, 0.3641, 0.4207, 0.3833, 0.4496, 0.3418, 0.4717, 0.2968, 0.4854, 0.2901, 0.4514, 0.07927, 0.3641, 0.05045, 0.3833, 0.02827, 0.3418, 0.01461, 0.2968, 0.04861, 0.2901, 0.2812, 0.5625, 0.2812, 0.75, 0.3438, 0.75, 0.3438, 0.5625, 0.3125, 0.5625, 0.7188, 0.75, 0.6562, 0.75, 0.6562, 0.936, 0.6875, 0.936, 0.7187, 0.936, 0.07927, 0.1359, 0.05045, 0.1167, 0.08029, 0.08029, 0.1167, 0.05045, 0.1359, 0.07927, 0.1359, 0.07927, 0.1167, 0.05045, 0.1582, 0.02827, 0.2032, 0.01461, 0.2099, 0.04861, 0.2165, 0.08156, 0.2099, 0.04861, 0.2901, 0.04861, 0.2835, 0.08156, 0.3454, 0.3928, 0.3641, 0.4207, 0.2901, 0.4514, 0.2835, 0.4184, 0.1072, 0.1546, 0.07927, 0.1359, 0.1359, 0.07927, 0.1546, 0.1072, 0.1356, 0.3264, 0.1072, 0.3454, 0.07927, 0.3641, 0.04861, 0.2901, 0.08156, 0.2835, 0.115, 0.2768, 0.08156, 0.2835, 0.04861, 0.2901, 0.04861, 0.2099, 0.08156, 0.2165, 0.4184, 0.2835, 0.4514, 0.2901, 0.4207, 0.3641, 0.3928, 0.3454, 0.1072, 0.1546, 0.07927, 0.1359, 0.1359, 0.07927, 0.1546, 0.1072, 0.2835, 0.08156, 0.2901, 0.04861, 0.3641, 0.07927, 0.3454, 0.1072, 0.2165, 0.08156, 0.2099, 0.04861, 0.2901, 0.04861, 0.2835, 0.08156, 0.1546, 0.1072, 0.1359, 0.07927, 0.2099, 0.04861, 0.2165, 0.08156, 0.3454, 0.1072, 0.3641, 0.07927, 0.4207, 0.1359, 0.3928, 0.1546, 0.4062, 0.75, 0.3438, 0.75, 0.3438, 0.936, 0.375, 0.936, 0.4062, 0.936, 0.08156, 0.2835, 0.04861, 0.2901, 0.04861, 0.2099, 0.08156, 0.2165, 0.4184, 0.2165, 0.4514, 0.2099, 0.4514, 0.2901, 0.4184, 0.2835, 0.385, 0.2768, 0.385, 0.2232, 0.1546, 0.3928, 0.1359, 0.4207, 0.07927, 0.3641, 0.1072, 0.3454, 0.2835, 0.08156, 0.2901, 0.04861, 0.3641, 0.07927, 0.3454, 0.1072, 0.115, 0.2232, 0.08156, 0.2165, 0.04861, 0.2099, 0.07927, 0.1359, 0.1072, 0.1546, 0.1356, 0.1736, 0.2165, 0.08156, 0.2835, 0.08156, 0.2703, 0.148, 0.2297, 0.148, 0.1546, 0.1072, 0.2165, 0.08156, 0.2297, 0.148, 0.1922, 0.1636, 0.3454, 0.1072, 0.3928, 0.1546, 0.3364, 0.1922, 0.3078, 0.1636, 0.3928, 0.1546, 0.4184, 0.2165, 0.385, 0.2232, 0.352, 0.2297, 0.3364, 0.1922, 0.115, 0.2768, 0.08156, 0.2835, 0.08156, 0.2165, 0.148, 0.2297, 0.148, 0.2703, 0.1072, 0.1546, 0.1546, 0.1072, 0.1922, 0.1636, 0.1636, 0.1922, 0.2165, 0.4184, 0.1546, 0.3928, 0.1922, 0.3364, 0.2297, 0.352, 0.3454, 0.3928, 0.2835, 0.4184, 0.2703, 0.352, 0.3078, 0.3364, 0.2835, 0.08156, 0.3454, 0.1072, 0.3078, 0.1636, 0.2703, 0.148, 0.1546, 0.3928, 0.1072, 0.3454, 0.1636, 0.3078, 0.1922, 0.3364, 0.1072, 0.3454, 0.08156, 0.2835, 0.148, 0.2703, 0.1636, 0.3078, 0.1546, 0.1072, 0.2165, 0.08156, 0.2297, 0.148, 0.1922, 0.1636, 0.3364, 0.1922, 0.352, 0.2297, 0.3186, 0.2364, 0.3081, 0.2112, 0.3078, 0.1636, 0.148, 0.2297, 0.115, 0.2232, 0.1356, 0.1736, 0.1636, 0.1922, 0.1919, 0.2112, 0.1814, 0.2364, 0.1356, 0.1736, 0.1072, 0.1546, 0.1546, 0.1072, 0.1922, 0.1636, 0.1636, 0.1922, 0.1636, 0.1922, 0.1922, 0.1636, 0.2297, 0.148, 0.2112, 0.1919, 0.3364, 0.1922, 0.352, 0.2297, 0.3186, 0.2364, 0.3081, 0.2112, 0.3078, 0.1636, 0.1919, 0.2112, 0.1636, 0.1922, 0.1922, 0.1636, 0.2297, 0.148, 0.2112, 0.1919, 0.3928, 0.1546, 0.4207, 0.1359, 0.4514, 0.2099, 0.4184, 0.2165, 0.3078, 0.3364, 0.2703, 0.352, 0.2297, 0.352, 0.2433, 0.2839, 0.2692, 0.2788, 0.3186, 0.2364, 0.3186, 0.2636, 0.2839, 0.2567, 0.2788, 0.2308, 0.3081, 0.2112, 0.3186, 0.2364, 0.3186, 0.2636, 0.2839, 0.2567, 0.2788, 0.2308, 0.3081, 0.2112, 0.1922, 0.3364, 0.1636, 0.3078, 0.2212, 0.2692, 0.2433, 0.2839, 0.2297, 0.352, 0.9688, 0.75, 0.9062, 0.75, 0.9063, 0.936, 0.9375, 0.936, 0.9688, 0.936, 0.2161, 0.2433, 0.1814, 0.2364, 0.1919, 0.2112, 0.2112, 0.1919, 0.2308, 0.2212, 0.2788, 0.2308, 0.2839, 0.2567, 0.2692, 0.2788, 0.2433, 0.2839, 0.2212, 0.2692, 0.2161, 0.2433, 0.2308, 0.2212, 0.4687, 0.75, 0.5312, 0.75, 0.5312, 0.5625, 0.5, 0.5625, 0.4687, 0.5625, 0.4062, 0.75, 0.4062, 0.936, 0.4375, 0.936, 0.4688, 0.936, 0.4687, 0.75, 0.9062, 0.75, 0.8438, 0.75, 0.8438, 0.936, 0.875, 0.936, 0.9063, 0.936, 0.3438, 0.75, 0.2812, 0.75, 0.2813, 0.936, 0.3125, 0.936, 0.3438, 0.936, 0.25, 0.75, 0.2188, 0.75, 0.2188, 0.936, 0.25, 0.936, 0.2812, 0.75, 0.25, 0.75, 0.25, 0.936, 0.2813, 0.936, 0.4514, 0.2099, 0.4854, 0.2032, 0.49, 0.25, 0.4854, 0.2968, 0.4514, 0.2901, 0.9062, 0.75, 0.8438, 0.75, 0.8438, 0.936, 0.875, 0.936, 0.9063, 0.936, 0.5938, 0.75, 0.5312, 0.75, 0.5312, 0.936, 0.5625, 0.936, 0.5938, 0.936, 0.9688, 0.75, 0.9688, 0.936, 0.0, 0.936, 0.03125, 0.936, 0.03125, 0.75, 0.5312, 0.75, 0.5938, 0.75, 0.5938, 0.5625, 0.5625, 0.5625, 0.5312, 0.5625, 0.4062, 0.75, 0.3438, 0.75, 0.3438, 0.936, 0.375, 0.936, 0.4062, 0.936, 0.8438, 0.75, 0.7812, 0.75, 0.7812, 0.936, 0.8125, 0.936, 0.8438, 0.936, 0.75, 0.75, 0.7188, 0.75, 0.7187, 0.936, 0.75, 0.936, 0.7812, 0.75, 0.75, 0.75, 0.75, 0.936, 0.7812, 0.936, 0.2188, 0.75, 0.1562, 0.75, 0.1562, 0.936, 0.1875, 0.936, 0.2188, 0.936, 0.3438, 0.5625, 0.3438, 0.75, 0.4062, 0.75, 0.4062, 0.5625, 0.375, 0.5625, 0.3078, 0.1636, 0.3081, 0.2112, 0.2788, 0.2308, 0.2308, 0.2212, 0.2112, 0.1919, 0.2297, 0.148, 0.2703, 0.148, 0.9688, 0.75, 0.03125, 0.75, 0.03125, 0.5625, 1.0, 0.5625, 0.9687, 0.5625, 0.09375, 0.75, 0.09375, 0.5625, 0.0625, 0.5625, 0.03125, 0.5625, 0.03125, 0.75, 0.09375, 0.75, 0.1562, 0.75, 0.1562, 0.5625, 0.125, 0.5625, 0.09375, 0.5625, 0.3438, 0.75, 0.4062, 0.75, 0.4062, 0.5625, 0.375, 0.5625, 0.3438, 0.5625, 0.1562, 0.75, 0.2188, 0.75, 0.2188, 0.5625, 0.1875, 0.5625, 0.1562, 0.5625, 0.2188, 0.5625, 0.2188, 0.75, 0.25, 0.75, 0.25, 0.5625, 0.75, 0.5625, 0.75, 0.75, 0.7812, 0.75, 0.7812, 0.5625, 0.7188, 0.5625, 0.7188, 0.75, 0.75, 0.75, 0.75, 0.5625, 0.6562, 0.5625, 0.6562, 0.75, 0.7188, 0.75, 0.7188, 0.5625, 0.6875, 0.5625, 0.2812, 0.75, 0.3438, 0.75, 0.3438, 0.5625, 0.3125, 0.5625, 0.2812, 0.5625, 0.8438, 0.75, 0.9062, 0.75, 0.9062, 0.5625, 0.875, 0.5625, 0.8437, 0.5625, 0.4207, 0.3641, 0.4496, 0.3833, 0.4197, 0.4197, 0.3833, 0.4496, 0.3641, 0.4207, 0.09375, 0.75, 0.03125, 0.75, 0.03125, 0.936, 0.0625, 0.936, 0.09375, 0.936, 0.5312, 0.75, 0.5938, 0.75, 0.5938, 0.5625, 0.5625, 0.5625, 0.5312, 0.5625, 0.5938, 0.75, 0.6562, 0.75, 0.6562, 0.5625, 0.625, 0.5625, 0.5938, 0.5625, 0.5938, 0.75, 0.6562, 0.75, 0.6562, 0.5625, 0.625, 0.5625, 0.5938, 0.5625, 0.75, 0.5625, 0.75, 0.75, 0.7812, 0.75, 0.7812, 0.5625, 0.7812, 0.75, 0.8438, 0.75, 0.8437, 0.5625, 0.8125, 0.5625, 0.7812, 0.5625, 0.6562, 0.75, 0.7188, 0.75, 0.7188, 0.5625, 0.6875, 0.5625, 0.6562, 0.5625, 0.4207, 0.1359, 0.4496, 0.1167, 0.4717, 0.1582, 0.4854, 0.2032, 0.4514, 0.2099, 0.9375, 0.5, 0.9062, 0.5, 0.9062, 0.5625, 0.9375, 0.5625, 0.9062, 0.5, 0.875, 0.5, 0.875, 0.5625, 0.9062, 0.5625, 0.875, 0.5, 0.8438, 0.5, 0.8437, 0.5625, 0.875, 0.5625, 0.8438, 0.5, 0.8125, 0.5, 0.8125, 0.5625, 0.8437, 0.5625, 0.8125, 0.5, 0.7812, 0.5, 0.7812, 0.5625, 0.8125, 0.5625, 0.7812, 0.5, 0.75, 0.5, 0.75, 0.5625, 0.7812, 0.5625, 0.75, 0.5, 0.7188, 0.5, 0.7188, 0.5625, 0.75, 0.5625, 0.7188, 0.5, 0.6875, 0.5, 0.6875, 0.5625, 0.7188, 0.5625, 0.6875, 0.5, 0.6562, 0.5, 0.6562, 0.5625, 0.6875, 0.5625, 0.6562, 0.5, 0.625, 0.5, 0.625, 0.5625, 0.6562, 0.5625, 0.625, 0.5, 0.5938, 0.5, 0.5938, 0.5625, 0.625, 0.5625, 0.5938, 0.5, 0.5625, 0.5, 0.5625, 0.5625, 0.5938, 0.5625, 0.5625, 0.5, 0.5312, 0.5, 0.5312, 0.5625, 0.5625, 0.5625, 0.5312, 0.5, 0.5, 0.5, 0.5, 0.5625, 0.5312, 0.5625, 0.5, 0.5, 0.4688, 0.5, 0.4687, 0.5625, 0.5, 0.5625, 0.4688, 0.5, 0.4375, 0.5, 0.4375, 0.5625, 0.4687, 0.5625, 0.4375, 0.5, 0.4062, 0.5, 0.4062, 0.5625, 0.4375, 0.5625, 0.4062, 0.5, 0.375, 0.5, 0.375, 0.5625, 0.4062, 0.5625, 0.375, 0.5, 0.3438, 0.5, 0.3438, 0.5625, 0.375, 0.5625, 0.3438, 0.5, 0.3125, 0.5, 0.3125, 0.5625, 0.3438, 0.5625, 0.3125, 0.5, 0.2812, 0.5, 0.2812, 0.5625, 0.3125, 0.5625, 0.2812, 0.5, 0.25, 0.5, 0.25, 0.5625, 0.2812, 0.5625, 0.25, 0.5, 0.2188, 0.5, 0.2188, 0.5625, 0.25, 0.5625, 0.2188, 0.5, 0.1875, 0.5, 0.1875, 0.5625, 0.2188, 0.5625, 0.1875, 0.5, 0.1562, 0.5, 0.1562, 0.5625, 0.1875, 0.5625, 0.1562, 0.5, 0.125, 0.5, 0.125, 0.5625, 0.1562, 0.5625, 0.125, 0.5, 0.09375, 0.5, 0.09375, 0.5625, 0.125, 0.5625, 0.09375, 0.5, 0.0625, 0.5, 0.0625, 0.5625, 0.09375, 0.5625, 0.0625, 0.5, 0.03125, 0.5, 0.03125, 0.5625, 0.0625, 0.5625, 0.03125, 0.5, 0.0, 0.5, 0.0, 0.5625, 0.03125, 0.5625, 0.9688, 0.5, 0.9375, 0.5, 0.9375, 0.5625, 0.9687, 0.5625, 1.0, 0.5, 0.9688, 0.5, 0.9687, 0.5625, 1.0, 0.5625, 1.0, 0.5007, 1.0, 0.0, 0.9023, 0.0, 0.9023, 0.09812, 0.9023, 0.4026, 0.6785, 0.4026, 0.6067, 0.4535, 0.6067, 0.5007, 0.6067, 0.8932, 0.6785, 0.8932, 0.6785, 0.5007, 0.9023, 0.5007, 0.118, 1.0, 0.0, 1.0, 0.0, 1.0, 1.0, 1.0, 1.0, 1.0, 0.4075, 0.8671, 0.393, 0.8819, 0.5957, 0.8819, 0.5812, 0.8671, 0.5812, 0.5268, 0.5957, 0.512, 0.393, 0.512, 0.4075, 0.5268, 0.4075, 0.5268, 0.393, 0.512, 0.393, 0.8819, 0.4075, 0.8671, 0.5812, 0.8671, 0.5957, 0.8819, 0.5957, 0.512, 0.5812, 0.5268, 0.7078, 0.8634, 0.6933, 0.8782, 0.8875, 0.8783, 0.873, 0.8636, 0.873, 0.5304, 0.8875, 0.5157, 0.6933, 0.5158, 0.7078, 0.5306, 0.7078, 0.5306, 0.6933, 0.5158, 0.6933, 0.8782, 0.7078, 0.8634, 0.873, 0.8636, 0.8875, 0.8783, 0.8875, 0.5157, 0.873, 0.5304, 0.1472, 0.8636, 0.1327, 0.8783, 0.3082, 0.8782, 0.2938, 0.8634, 0.2938, 0.5307, 0.3082, 0.5159, 0.1327, 0.5157, 0.1472, 0.5305, 0.1472, 0.5305, 0.1327, 0.5157, 0.1327, 0.8783, 0.1472, 0.8636, 0.2938, 0.8634, 0.3082, 0.8782, 0.3082, 0.5159, 0.2938, 0.5307, 0.58, 0.1213, 0.5944, 0.1087, 0.3943, 0.1087, 0.4087, 0.1213, 0.4087, 0.3795, 0.3943, 0.392, 0.5944, 0.392, 0.58, 0.3795, 0.4087, 0.1213, 0.3943, 0.1087, 0.3943, 0.392, 0.4087, 0.3795, 0.58, 0.3795, 0.5944, 0.392, 0.5944, 0.1087, 0.58, 0.1213, 0.8743, 0.1254, 0.8887, 0.1114, 0.6921, 0.1106, 0.7065, 0.1241, 0.7065, 0.3765, 0.6921, 0.39, 0.8887, 0.3893, 0.8743, 0.3751, 0.7065, 0.1241, 0.6921, 0.1106, 0.6921, 0.39, 0.7065, 0.3765, 0.8743, 0.3751, 0.8887, 0.3893, 0.8887, 0.1114, 0.8743, 0.1254, 0.2934, 0.1253, 0.3078, 0.1119, 0.1331, 0.1128, 0.1476, 0.1268, 0.1476, 0.3736, 0.1331, 0.3877, 0.3078, 0.3887, 0.2934, 0.3752, 0.1476, 0.1268, 0.1331, 0.1128, 0.1331, 0.3877, 0.1476, 0.3736, 0.2934, 0.3752, 0.3078, 0.3887, 0.3078, 0.1119, 0.2934, 0.1253, 1.0, 0.936, 0.9688, 0.936, 0.9688, 1.0, 1.0, 1.0, 0.9688, 0.936, 0.9375, 0.936, 0.9375, 1.0, 0.9688, 1.0, 0.9375, 0.936, 0.9063, 0.936, 0.9062, 1.0, 0.9375, 1.0, 0.9063, 0.936, 0.875, 0.936, 0.875, 1.0, 0.9062, 1.0, 0.875, 0.936, 0.8438, 0.936, 0.8438, 1.0, 0.875, 1.0, 0.8438, 0.936, 0.8125, 0.936, 0.8125, 1.0, 0.8438, 1.0, 0.8125, 0.936, 0.7812, 0.936, 0.7812, 1.0, 0.8125, 1.0, 0.7812, 0.936, 0.75, 0.936, 0.75, 1.0, 0.7812, 1.0, 0.75, 0.936, 0.7187, 0.936, 0.7188, 1.0, 0.75, 1.0, 0.7187, 0.936, 0.6875, 0.936, 0.6875, 1.0, 0.7188, 1.0, 0.6875, 0.936, 0.6562, 0.936, 0.6562, 1.0, 0.6875, 1.0, 0.6562, 0.936, 0.625, 0.936, 0.625, 1.0, 0.6562, 1.0, 0.625, 0.936, 0.5938, 0.936, 0.5938, 1.0, 0.625, 1.0, 0.5938, 0.936, 0.5625, 0.936, 0.5625, 1.0, 0.5938, 1.0, 0.5625, 0.936, 0.5312, 0.936, 0.5312, 1.0, 0.5625, 1.0, 0.5312, 0.936, 0.5, 0.936, 0.5, 1.0, 0.5312, 1.0, 0.5, 0.936, 0.4688, 0.936, 0.4688, 1.0, 0.5, 1.0, 0.4688, 0.936, 0.4375, 0.936, 0.4375, 1.0, 0.4688, 1.0, 0.4375, 0.936, 0.4062, 0.936, 0.4062, 1.0, 0.4375, 1.0, 0.4062, 0.936, 0.375, 0.936, 0.375, 1.0, 0.4062, 1.0, 0.375, 0.936, 0.3438, 0.936, 0.3438, 1.0, 0.375, 1.0, 0.3438, 0.936, 0.3125, 0.936, 0.3125, 1.0, 0.3438, 1.0, 0.3125, 0.936, 0.2813, 0.936, 0.2812, 1.0, 0.3125, 1.0, 0.2813, 0.936, 0.25, 0.936, 0.25, 1.0, 0.2812, 1.0, 0.25, 0.936, 0.2188, 0.936, 0.2188, 1.0, 0.25, 1.0, 0.2188, 0.936, 0.1875, 0.936, 0.1875, 1.0, 0.2188, 1.0, 0.1875, 0.936, 0.1562, 0.936, 0.1562, 1.0, 0.1875, 1.0, 0.1562, 0.936, 0.125, 0.936, 0.125, 1.0, 0.1562, 1.0, 0.125, 0.936, 0.09375, 0.936, 0.09375, 1.0, 0.125, 1.0, 0.09375, 0.936, 0.0625, 0.936, 0.0625, 1.0, 0.09375, 1.0, 0.75, 0.49, 0.7968, 0.4854, 0.8418, 0.4717, 0.8833, 0.4496, 0.9197, 0.4197, 0.9496, 0.3833, 0.9717, 0.3418, 0.9854, 0.2968, 0.99, 0.25, 0.9854, 0.2032, 0.9717, 0.1582, 0.9496, 0.1167, 0.9197, 0.08029, 0.8833, 0.05045, 0.8418, 0.02827, 0.7968, 0.01461, 0.75, 0.01, 0.7032, 0.01461, 0.6582, 0.02827, 0.6167, 0.05045, 0.5803, 0.08029, 0.5504, 0.1167, 0.5283, 0.1582, 0.5146, 0.2032, 0.51, 0.25, 0.5146, 0.2968, 0.5283, 0.3418, 0.5504, 0.3833, 0.5803, 0.4197, 0.6167, 0.4496, 0.6582, 0.4717, 0.7032, 0.4854, 0.0625, 0.936, 0.03125, 0.936, 0.03125, 1.0, 0.0625, 1.0, 0.03125, 0.936, 0.0, 0.936, 0.0, 1.0, 0.03125, 1.0, 0.25, 0.49, 0.2032, 0.4854, 0.2099, 0.4514, 0.2901, 0.4514, 0.2968, 0.4854, 0.2901, 0.04861, 0.2968, 0.01461, 0.3418, 0.02827, 0.3833, 0.05045, 0.3641, 0.07927, 0.1359, 0.4207, 0.1167, 0.4496, 0.08029, 0.4197, 0.05045, 0.3833, 0.07927, 0.3641, 0.4207, 0.1359, 0.4496, 0.1167, 0.4717, 0.1582, 0.4854, 0.2032, 0.4514, 0.2099, 0.4514, 0.2099, 0.4854, 0.2032, 0.49, 0.25, 0.4854, 0.2968, 0.4514, 0.2901, 0.4514, 0.2901, 0.4854, 0.2968, 0.4717, 0.3418, 0.4496, 0.3833, 0.4207, 0.3641, 0.3641, 0.07927, 0.3833, 0.05045, 0.4197, 0.08029, 0.4496, 0.1167, 0.4207, 0.1359, 0.4687, 0.75, 0.4688, 0.936, 0.5, 0.936, 0.5312, 0.936, 0.5312, 0.75, 0.2099, 0.04861, 0.2032, 0.01461, 0.25, 0.01, 0.2968, 0.01461, 0.2901, 0.04861, 0.2099, 0.4514, 0.2032, 0.4854, 0.1582, 0.4717, 0.1167, 0.4496, 0.1359, 0.4207, 0.1359, 0.4207, 0.1167, 0.4496, 0.08029, 0.4197, 0.05045, 0.3833, 0.07927, 0.3641, 0.07927, 0.3641, 0.05045, 0.3833, 0.02827, 0.3418, 0.01461, 0.2968, 0.04861, 0.2901, 0.04861, 0.2901, 0.01461, 0.2968, 0.01, 0.25, 0.01461, 0.2032, 0.04861, 0.2099, 0.04861, 0.2099, 0.01461, 0.2032, 0.02827, 0.1582, 0.05045, 0.1167, 0.07927, 0.1359, 0.07927, 0.1359, 0.05045, 0.1167, 0.08029, 0.08029, 0.1167, 0.05045, 0.1359, 0.07927, 0.2901, 0.04861, 0.2968, 0.01461, 0.3418, 0.02827, 0.3833, 0.05045, 0.3641, 0.07927, 0.2901, 0.4514, 0.2099, 0.4514, 0.2165, 0.4184, 0.2835, 0.4184, 0.2165, 0.4184, 0.2099, 0.4514, 0.1359, 0.4207, 0.1546, 0.3928, 0.3928, 0.3454, 0.4207, 0.3641, 0.3641, 0.4207, 0.3454, 0.3928, 0.3928, 0.1546, 0.4207, 0.1359, 0.4514, 0.2099, 0.4184, 0.2165, 0.4184, 0.2835, 0.4514, 0.2901, 0.4207, 0.3641, 0.3928, 0.3454, 0.3454, 0.1072, 0.3641, 0.07927, 0.4207, 0.1359, 0.3928, 0.1546, 0.2165, 0.4184, 0.2099, 0.4514, 0.1359, 0.4207, 0.1546, 0.3928, 0.3454, 0.3928, 0.3641, 0.4207, 0.2901, 0.4514, 0.2835, 0.4184, 0.352, 0.2297, 0.385, 0.2232, 0.385, 0.2768, 0.352, 0.2703, 0.3186, 0.2636, 0.3186, 0.2364, 0.1546, 0.3928, 0.1359, 0.4207, 0.07927, 0.3641, 0.1072, 0.3454, 0.1072, 0.3454, 0.07927, 0.3641, 0.04861, 0.2901, 0.08156, 0.2835, 0.08156, 0.2165, 0.04861, 0.2099, 0.07927, 0.1359, 0.1072, 0.1546, 0.1636, 0.3078, 0.1356, 0.3264, 0.115, 0.2768, 0.148, 0.2703, 0.1919, 0.2888, 0.1546, 0.1072, 0.1359, 0.07927, 0.2099, 0.04861, 0.2165, 0.08156, 0.4687, 0.5625, 0.4687, 0.75, 0.5312, 0.75, 0.5312, 0.5625, 0.5, 0.5625, 0.2099, 0.04861, 0.2032, 0.01461, 0.25, 0.01, 0.2968, 0.01461, 0.2901, 0.04861, 0.3928, 0.3454, 0.3454, 0.3928, 0.3078, 0.3364, 0.3364, 0.3078, 0.385, 0.2768, 0.4184, 0.2835, 0.3928, 0.3454, 0.3364, 0.3078, 0.352, 0.2703, 0.385, 0.2768, 0.4184, 0.2835, 0.3928, 0.3454, 0.3364, 0.3078, 0.352, 0.2703, 0.3928, 0.1546, 0.4184, 0.2165, 0.385, 0.2232, 0.352, 0.2297, 0.3364, 0.1922, 0.3454, 0.1072, 0.3928, 0.1546, 0.3364, 0.1922, 0.3078, 0.1636, 0.3454, 0.3928, 0.2835, 0.4184, 0.2703, 0.352, 0.3078, 0.3364, 0.2165, 0.08156, 0.2835, 0.08156, 0.2703, 0.148, 0.2297, 0.148, 0.2835, 0.4184, 0.2165, 0.4184, 0.2297, 0.352, 0.2703, 0.352, 0.3928, 0.3454, 0.3454, 0.3928, 0.3078, 0.3364, 0.3364, 0.3078, 0.08156, 0.2165, 0.1072, 0.1546, 0.1636, 0.1922, 0.148, 0.2297, 0.1546, 0.3928, 0.1072, 0.3454, 0.1356, 0.3264, 0.1636, 0.3078, 0.1922, 0.3364, 0.2835, 0.08156, 0.3454, 0.1072, 0.3078, 0.1636, 0.2703, 0.148, 0.3081, 0.2112, 0.2788, 0.2308, 0.2308, 0.2212, 0.2112, 0.1919, 0.2297, 0.148, 0.2703, 0.148, 0.3078, 0.1636, 0.352, 0.2297, 0.385, 0.2232, 0.385, 0.2768, 0.352, 0.2703, 0.3186, 0.2636, 0.3186, 0.2364, 0.7111, 1.0, 0.6667, 1.0, 0.6667, 0.5, 0.7111, 0.5, 0.08156, 0.2835, 0.08156, 0.2165, 0.115, 0.2232, 0.148, 0.2297, 0.148, 0.2703, 0.3928, 0.3454, 0.4207, 0.3641, 0.3641, 0.4207, 0.3454, 0.3928, 0.2901, 0.4514, 0.2099, 0.4514, 0.2165, 0.4184, 0.2835, 0.4184, 0.3186, 0.2636, 0.352, 0.2703, 0.3364, 0.3078, 0.3078, 0.3364, 0.2692, 0.2788, 0.2839, 0.2567, 0.3186, 0.2636, 0.352, 0.2703, 0.3364, 0.3078, 0.3078, 0.3364, 0.2692, 0.2788, 0.2839, 0.2567, 0.2835, 0.4184, 0.2165, 0.4184, 0.2297, 0.352, 0.2703, 0.352, 0.1922, 0.3364, 0.1636, 0.3078, 0.1919, 0.2888, 0.2212, 0.2692, 0.2433, 0.2839, 0.2297, 0.352, 0.1636, 0.1922, 0.2112, 0.1919, 0.2308, 0.2212, 0.2212, 0.2692, 0.1919, 0.2888, 0.148, 0.2703, 0.148, 0.2297, 0.3078, 0.3364, 0.2703, 0.352, 0.2297, 0.352, 0.2433, 0.2839, 0.2692, 0.2788, 0.2165, 0.4184, 0.1546, 0.3928, 0.1922, 0.3364, 0.2297, 0.352, 0.2308, 0.2212, 0.2788, 0.2308, 0.2839, 0.2567, 0.2692, 0.2788, 0.2433, 0.2839, 0.2212, 0.2692, 0.9688, 0.75, 0.9688, 0.936, 0.0, 0.936, 0.03125, 0.936, 0.03125, 0.75, 0.4062, 0.75, 0.4062, 0.936, 0.4375, 0.936, 0.4688, 0.936, 0.4687, 0.75, 0.6562, 0.75, 0.5938, 0.75, 0.5938, 0.936, 0.625, 0.936, 0.6562, 0.936, 0.3438, 0.75, 0.2812, 0.75, 0.2813, 0.936, 0.3125, 0.936, 0.3438, 0.936, 0.25, 0.75, 0.2188, 0.75, 0.2188, 0.936, 0.25, 0.936, 0.2812, 0.75, 0.25, 0.75, 0.25, 0.936, 0.2813, 0.936, 0.2188, 0.75, 0.1562, 0.75, 0.1562, 0.936, 0.1875, 0.936, 0.2188, 0.936, 0.6562, 0.75, 0.5938, 0.75, 0.5938, 0.936, 0.625, 0.936, 0.6562, 0.936, 0.09375, 0.75, 0.03125, 0.75, 0.03125, 0.936, 0.0625, 0.936, 0.09375, 0.936, 0.4687, 0.75, 0.4688, 0.936, 0.5, 0.936, 0.5312, 0.936, 0.5312, 0.75, 0.5938, 0.75, 0.5312, 0.75, 0.5312, 0.936, 0.5625, 0.936, 0.5938, 0.936, 0.1562, 0.75, 0.09375, 0.75, 0.09375, 0.936, 0.125, 0.936, 0.1562, 0.936, 0.8438, 0.75, 0.7812, 0.75, 0.7812, 0.936, 0.8125, 0.936, 0.8438, 0.936, 0.75, 0.75, 0.7188, 0.75, 0.7187, 0.936, 0.75, 0.936, 0.7812, 0.75, 0.75, 0.75, 0.75, 0.936, 0.7812, 0.936, 0.7188, 0.75, 0.6562, 0.75, 0.6562, 0.936, 0.6875, 0.936, 0.7187, 0.936, 0.1562, 0.75, 0.09375, 0.75, 0.09375, 0.936, 0.125, 0.936, 0.1562, 0.936, 0.9688, 0.75, 0.9062, 0.75, 0.9063, 0.936, 0.9375, 0.936, 0.9688, 0.936, 0.9688, 0.75, 0.03125, 0.75, 0.03125, 0.5625, 1.0, 0.5625, 0.9687, 0.5625, 0.4062, 0.5625, 0.4062, 0.75, 0.4687, 0.75, 0.4687, 0.5625, 0.4375, 0.5625, 0.4062, 0.5625, 0.4062, 0.75, 0.4687, 0.75, 0.4687, 0.5625, 0.4375, 0.5625, 0.1562, 0.75, 0.2188, 0.75, 0.2188, 0.5625, 0.1875, 0.5625, 0.1562, 0.5625, 0.2188, 0.75, 0.25, 0.75, 0.25, 0.5625, 0.2188, 0.5625, 0.7188, 0.5625, 0.7188, 0.75, 0.75, 0.75, 0.75, 0.5625, 0.8438, 0.75, 0.9062, 0.75, 0.9062, 0.5625, 0.875, 0.5625, 0.8437, 0.5625, 0.9062, 0.5625, 0.9062, 0.75, 0.9688, 0.75, 0.9687, 0.5625, 0.9375, 0.5625, 0.09375, 0.75, 0.09375, 0.5625, 0.0625, 0.5625, 0.03125, 0.5625, 0.03125, 0.75, 0.9062, 0.5625, 0.9062, 0.75, 0.9688, 0.75, 0.9687, 0.5625, 0.9375, 0.5625, 0.09375, 0.75, 0.1562, 0.75, 0.1562, 0.5625, 0.125, 0.5625, 0.09375, 0.5625, 0.7812, 0.75, 0.8438, 0.75, 0.8437, 0.5625, 0.8125, 0.5625, 0.7812, 0.5625, 0.25, 0.5625, 0.25, 0.75, 0.2812, 0.75, 0.2812, 0.5625, 0.25, 0.5625, 0.25, 0.75, 0.2812, 0.75, 0.2812, 0.5625, 0.9375, 0.5, 0.9062, 0.5, 0.9062, 0.5625, 0.9375, 0.5625, 0.9062, 0.5, 0.875, 0.5, 0.875, 0.5625, 0.9062, 0.5625, 0.875, 0.5, 0.8438, 0.5, 0.8437, 0.5625, 0.875, 0.5625, 0.8438, 0.5, 0.8125, 0.5, 0.8125, 0.5625, 0.8437, 0.5625, 0.8125, 0.5, 0.7812, 0.5, 0.7812, 0.5625, 0.8125, 0.5625, 0.7812, 0.5, 0.75, 0.5, 0.75, 0.5625, 0.7812, 0.5625, 0.75, 0.5, 0.7188, 0.5, 0.7188, 0.5625, 0.75, 0.5625, 0.7188, 0.5, 0.6875, 0.5, 0.6875, 0.5625, 0.7188, 0.5625, 0.6875, 0.5, 0.6562, 0.5, 0.6562, 0.5625, 0.6875, 0.5625, 0.6562, 0.5, 0.625, 0.5, 0.625, 0.5625, 0.6562, 0.5625, 0.625, 0.5, 0.5938, 0.5, 0.5938, 0.5625, 0.625, 0.5625, 0.5938, 0.5, 0.5625, 0.5, 0.5625, 0.5625, 0.5938, 0.5625, 0.5625, 0.5, 0.5312, 0.5, 0.5312, 0.5625, 0.5625, 0.5625, 0.5312, 0.5, 0.5, 0.5, 0.5, 0.5625, 0.5312, 0.5625, 0.5, 0.5, 0.4688, 0.5, 0.4687, 0.5625, 0.5, 0.5625, 0.4688, 0.5, 0.4375, 0.5, 0.4375, 0.5625, 0.4687, 0.5625, 0.4375, 0.5, 0.4062, 0.5, 0.4062, 0.5625, 0.4375, 0.5625, 0.4062, 0.5, 0.375, 0.5, 0.375, 0.5625, 0.4062, 0.5625, 0.375, 0.5, 0.3438, 0.5, 0.3438, 0.5625, 0.375, 0.5625, 0.3438, 0.5, 0.3125, 0.5, 0.3125, 0.5625, 0.3438, 0.5625, 0.3125, 0.5, 0.2812, 0.5, 0.2812, 0.5625, 0.3125, 0.5625, 0.2812, 0.5, 0.25, 0.5, 0.25, 0.5625, 0.2812, 0.5625, 0.25, 0.5, 0.2188, 0.5, 0.2188, 0.5625, 0.25, 0.5625, 0.2188, 0.5, 0.1875, 0.5, 0.1875, 0.5625, 0.2188, 0.5625, 0.1875, 0.5, 0.1562, 0.5, 0.1562, 0.5625, 0.1875, 0.5625, 0.1562, 0.5, 0.125, 0.5, 0.125, 0.5625, 0.1562, 0.5625, 0.125, 0.5, 0.09375, 0.5, 0.09375, 0.5625, 0.125, 0.5625, 0.09375, 0.5, 0.0625, 0.5, 0.0625, 0.5625, 0.09375, 0.5625, 0.0625, 0.5, 0.03125, 0.5, 0.03125, 0.5625, 0.0625, 0.5625, 0.03125, 0.5, 0.0, 0.5, 0.0, 0.5625, 0.03125, 0.5625, 0.9688, 0.5, 0.9375, 0.5, 0.9375, 0.5625, 0.9687, 0.5625, 1.0, 0.5, 0.9688, 0.5, 0.9687, 0.5625, 1.0, 0.5625, 0.9, 0.9484, 0.9333, 0.9484, 0.9333, 0.5431, 0.9, 0.5431, 0.8667, 0.9484, 0.9, 0.9484, 0.9, 0.5431, 0.8667, 0.5431, 0.8333, 0.9484, 0.8667, 0.9484, 0.8667, 0.5431, 0.8333, 0.5431, 0.8, 0.9484, 0.8333, 0.9484, 0.8333, 0.5431, 0.8, 0.5431, 0.7667, 0.9484, 0.8, 0.9484, 0.8, 0.5431, 0.7667, 0.5431, 0.7333, 0.9484, 0.7667, 0.9484, 0.7667, 0.5431, 0.7333, 0.5431, 0.7, 0.9484, 0.7333, 0.9484, 0.7333, 0.5431, 0.7, 0.5431, 0.6667, 0.9484, 0.7, 0.9484, 0.7, 0.5431, 0.6667, 0.5431, 0.6333, 0.5431, 0.6333, 0.9484, 0.6667, 0.9484, 0.6667, 0.5431, 0.6, 0.5431, 0.6, 0.9484, 0.6333, 0.9484, 0.6333, 0.5431, 0.6, 0.9484, 0.6, 0.5431, 0.5667, 0.5431, 0.5667, 0.9484, 0.5333, 0.5431, 0.5333, 0.9484, 0.5667, 0.9484, 0.5667, 0.5431, 0.5, 0.5431, 0.5, 0.9484, 0.5333, 0.9484, 0.5333, 0.5431, 0.4667, 0.5431, 0.4667, 0.9484, 0.5, 0.9484, 0.5, 0.5431, 0.4333, 0.5431, 0.4333, 0.9484, 0.4667, 0.9484, 0.4667, 0.5431, 0.4, 0.5431, 0.4, 0.9484, 0.4333, 0.9484, 0.4333, 0.5431, 0.3667, 0.5431, 0.3667, 0.9484, 0.4, 0.9484, 0.4, 0.5431, 0.3333, 0.5431, 0.3333, 0.9484, 0.3667, 0.9484, 0.3667, 0.5431, 0.3, 0.5431, 0.3, 0.9484, 0.3333, 0.9484, 0.3333, 0.5431, 0.2667, 0.5431, 0.2667, 0.9484, 0.3, 0.9484, 0.3, 0.5431, 0.2333, 0.5431, 0.2333, 0.9484, 0.2667, 0.9484, 0.2667, 0.5431, 0.2, 0.5431, 0.2, 0.9484, 0.2333, 0.9484, 0.2333, 0.5431, 0.1667, 0.5431, 0.1667, 0.9484, 0.2, 0.9484, 0.2, 0.5431, 0.1333, 0.9484, 0.1667, 0.9484, 0.1667, 0.5431, 0.1333, 0.5431, 0.1, 0.9484, 0.1333, 0.9484, 0.1333, 0.5431, 0.1, 0.5431, 0.06667, 0.5431, 0.06667, 0.9484, 0.1, 0.9484, 0.1, 0.5431, 0.9333, 0.9484, 0.06667, 0.9484, 0.06667, 0.5431, 0.9333, 0.5431, 1.0, 0.5, 1.0, 1.0, 0.9667, 1.0, 0.9667, 0.5, 0.9667, 0.5, 0.9667, 1.0, 0.9333, 1.0, 0.9333, 0.5, 0.9333, 0.5, 0.9333, 1.0, 0.9, 1.0, 0.9, 0.5, 0.9, 0.5, 0.9, 1.0, 0.8667, 1.0, 0.8667, 0.5, 0.8667, 0.5, 0.8667, 1.0, 0.8333, 1.0, 0.8333, 0.5, 0.8333, 0.5, 0.8333, 1.0, 0.8, 1.0, 0.8, 0.5, 0.8, 0.5, 0.8, 1.0, 0.7667, 1.0, 0.7667, 0.5, 0.7667, 0.5, 0.7667, 1.0, 0.7333, 1.0, 0.7333, 0.5, 0.7333, 0.5, 0.7333, 1.0, 0.7, 1.0, 0.7, 0.5, 0.7, 0.5, 0.7, 1.0, 0.6667, 1.0, 0.6667, 0.5, 0.6667, 0.5, 0.6667, 1.0, 0.6333, 1.0, 0.6333, 0.5, 0.6333, 0.5, 0.6333, 1.0, 0.6, 1.0, 0.6, 0.5, 0.6, 0.5, 0.6, 1.0, 0.5667, 1.0, 0.5667, 0.5, 0.5667, 0.5, 0.5667, 1.0, 0.5333, 1.0, 0.5333, 0.5, 0.5333, 0.5, 0.5333, 1.0, 0.5, 1.0, 0.5, 0.5, 0.5, 0.5, 0.5, 1.0, 0.4667, 1.0, 0.4667, 0.5, 0.4667, 0.5, 0.4667, 1.0, 0.4333, 1.0, 0.4333, 0.5, 0.4333, 0.5, 0.4333, 1.0, 0.4, 1.0, 0.4, 0.5, 0.4, 0.5, 0.4, 1.0, 0.3667, 1.0, 0.3667, 0.5, 0.3667, 0.5, 0.3667, 1.0, 0.3333, 1.0, 0.3333, 0.5, 0.3333, 0.5, 0.3333, 1.0, 0.3, 1.0, 0.3, 0.5, 0.3, 0.5, 0.3, 1.0, 0.2667, 1.0, 0.2667, 0.5, 0.2667, 0.5, 0.2667, 1.0, 0.2333, 1.0, 0.2333, 0.5, 0.2333, 0.5, 0.2333, 1.0, 0.2, 1.0, 0.2, 0.5, 0.2, 0.5, 0.2, 1.0, 0.1667, 1.0, 0.1667, 0.5, 0.1667, 0.5, 0.1667, 1.0, 0.1333, 1.0, 0.1333, 0.5, 0.1333, 0.5, 0.1333, 1.0, 0.1, 1.0, 0.1, 0.5, 0.1, 0.5, 0.1, 1.0, 0.06667, 1.0, 0.06667, 0.5, 0.2001, 0.01524, 0.25, 0.01, 0.2999, 0.01524, 0.3476, 0.03075, 0.3911, 0.05584, 0.4284, 0.08941, 0.4578, 0.13, 0.4783, 0.1758, 0.4887, 0.2249, 0.4887, 0.2751, 0.4783, 0.3242, 0.4578, 0.37, 0.4284, 0.4106, 0.3911, 0.4442, 0.3476, 0.4693, 0.2999, 0.4848, 0.25, 0.49, 0.2001, 0.4848, 0.2376, 0.3897, 0.2382, 0.39, 0.2555, 0.3918, 0.2727, 0.39, 0.2892, 0.3846, 0.3042, 0.3759, 0.3171, 0.3643, 0.3273, 0.3503, 0.3343, 0.3345, 0.3379, 0.3175, 0.3379, 0.3002, 0.3343, 0.2833, 0.3273, 0.2674, 0.3171, 0.2534, 0.2959, 0.2418, 0.3261, 0.09924, 0.1868, 0.09921, 0.1939, 0.2534, 0.1837, 0.2674, 0.1766, 0.2833, 0.173, 0.3002, 0.173, 0.3175, 0.1766, 0.3345, 0.1837, 0.3503, 0.1939, 0.3643, 0.2067, 0.3759, 0.2218, 0.3846, 0.2376, 0.3897, 0.2001, 0.4848, 0.1524, 0.4693, 0.1089, 0.4442, 0.07165, 0.4106, 0.04215, 0.37, 0.02175, 0.3242, 0.01131, 0.2751, 0.01131, 0.2249, 0.02175, 0.1758, 0.04215, 0.13, 0.07165, 0.08941, 0.1089, 0.05584, 0.1524, 0.03075, 0.2001, 0.01524, 0.1868, 0.09921, 0.1848, 0.09924, 0.215, 0.2418, 0.06667, 0.5, 0.06667, 1.0, 0.03333, 1.0, 0.03333, 0.5, 0.03333, 0.5, 0.03333, 1.0, -3.651e-07, 1.0, -3.651e-07, 0.5, 0.6848, 0.09924, 0.7001, 0.01524, 0.6524, 0.03075, 0.6089, 0.05584, 0.5716, 0.08941, 0.5422, 0.13, 0.5217, 0.1758, 0.5113, 0.2249, 0.5113, 0.2751, 0.5217, 0.3242, 0.5422, 0.37, 0.5716, 0.4106, 0.6089, 0.4442, 0.6524, 0.4693, 0.7001, 0.4848, 0.7382, 0.39, 0.7218, 0.3846, 0.7067, 0.3759, 0.6939, 0.3643, 0.6837, 0.3503, 0.6766, 0.3345, 0.673, 0.3175, 0.673, 0.3002, 0.6766, 0.2833, 0.6837, 0.2674, 0.6939, 0.2534, 0.715, 0.2418, 0.7382, 0.39, 0.7001, 0.4848, 0.75, 0.49, 0.7999, 0.4848, 0.8476, 0.4693, 0.8911, 0.4442, 0.9284, 0.4106, 0.9578, 0.37, 0.9783, 0.3242, 0.9887, 0.2751, 0.9887, 0.2249, 0.9783, 0.1758, 0.9578, 0.13, 0.9284, 0.08941, 0.8911, 0.05584, 0.8476, 0.03075, 0.7999, 0.01524, 0.75, 0.01, 0.7001, 0.01524, 0.6848, 0.09924, 0.8261, 0.09924, 0.7959, 0.2418, 0.8171, 0.2534, 0.8273, 0.2674, 0.8343, 0.2833, 0.8379, 0.3002, 0.8379, 0.3175, 0.8343, 0.3345, 0.8273, 0.3503, 0.8171, 0.3643, 0.8042, 0.3759, 0.7892, 0.3846, 0.7727, 0.39, 0.7555, 0.3918, 0.9333, 0.519, 0.9, 0.519, 0.9, 0.9727, 0.9333, 0.9727, 0.9, 0.519, 0.8667, 0.519, 0.8667, 0.9727, 0.9, 0.9727, 0.8667, 0.519, 0.8333, 0.519, 0.8333, 0.9727, 0.8667, 0.9727, 0.8333, 0.519, 0.8, 0.519, 0.8, 0.9727, 0.8333, 0.9727, 0.8, 0.519, 0.7667, 0.519, 0.7667, 0.9727, 0.8, 0.9727, 0.7667, 0.519, 0.7333, 0.519, 0.7333, 0.9727, 0.7667, 0.9727, 0.7333, 0.519, 0.7, 0.519, 0.7, 0.9727, 0.7333, 0.9727, 0.7, 0.519, 0.6667, 0.519, 0.6667, 0.9727, 0.7, 0.9727, 0.6667, 0.519, 0.6333, 0.519, 0.6333, 0.9727, 0.6667, 0.9727, 0.6333, 0.9727, 0.6333, 0.519, 0.6, 0.519, 0.6, 0.9727, 0.6, 0.9727, 0.6, 0.519, 0.5667, 0.519, 0.5667, 0.9727, 0.5333, 0.519, 0.5333, 0.9727, 0.5667, 0.9727, 0.5667, 0.519, 0.5, 0.519, 0.5, 0.9727, 0.5333, 0.9727, 0.5333, 0.519, 0.4667, 0.519, 0.4667, 0.9727, 0.5, 0.9727, 0.5, 0.519, 0.4333, 0.519, 0.4333, 0.9727, 0.4667, 0.9727, 0.4667, 0.519, 0.4654, 0.519, 0.4, 0.519, 0.4, 0.9727, 0.4333, 0.9727, 0.4333, 0.519, 0.3667, 0.519, 0.3667, 0.9727, 0.4, 0.9727, 0.4, 0.519, 0.3333, 0.519, 0.3333, 0.9727, 0.3667, 0.9727, 0.3667, 0.519, 0.3333, 0.9727, 0.3333, 0.519, 0.3, 0.519, 0.3, 0.9727, 0.3, 0.9727, 0.3, 0.519, 0.2667, 0.519, 0.2667, 0.9727, 0.2667, 0.9727, 0.2667, 0.519, 0.2333, 0.519, 0.2333, 0.9727, 0.2333, 0.9727, 0.2333, 0.519, 0.2, 0.519, 0.2, 0.9727, 0.2, 0.9727, 0.2, 0.519, 0.1667, 0.519, 0.1667, 0.9727, 0.1667, 0.9727, 0.1667, 0.519, 0.1333, 0.519, 0.1333, 0.9727, 0.1333, 0.519, 0.1, 0.519, 0.1, 0.9727, 0.1333, 0.9727, 0.1, 0.9727, 0.1, 0.519, 0.06667, 0.519, 0.06667, 0.9727, 0.9333, 0.519, 0.9333, 0.9727, 0.06667, 0.9727, 0.06667, 0.519, 0.0654, 0.519, 0.02222, 0.5, 0.02222, 1.0, 0.9778, 1.0, 0.9778, 0.5, 0.9778, 0.5, 0.9778, 1.0, 0.9556, 1.0, 0.9556, 0.5, 0.4667, 1.0, 0.4222, 1.0, 0.4222, 0.5, 0.4667, 0.5, 0.9111, 0.5, 0.9111, 1.0, 0.8889, 1.0, 0.8889, 0.5, 0.2, 1.0, 0.1556, 1.0, 0.1556, 0.5, 0.2, 0.5, 0.8444, 1.0, 0.8, 1.0, 0.8, 0.5, 0.8444, 0.5, 0.3778, 1.0, 0.3333, 1.0, 0.3333, 0.5, 0.3778, 0.5, 0.5556, 1.0, 0.5111, 1.0, 0.5111, 0.5, 0.5556, 0.5, 0.7111, 1.0, 0.6667, 1.0, 0.6667, 0.5, 0.7111, 0.5, 0.6667, 0.5, 0.6667, 1.0, 0.6444, 1.0, 0.6444, 0.5, 0.4222, 1.0, 0.3778, 1.0, 0.3778, 0.5, 0.4222, 0.5, 0.1111, 1.0, 0.06667, 1.0, 0.06667, 0.5, 0.1111, 0.5, 0.3333, 1.0, 0.2889, 1.0, 0.2889, 0.5, 0.3333, 0.5, 0.5111, 1.0, 0.4667, 1.0, 0.4667, 0.5, 0.5111, 0.5, 0.4222, 1.0, 0.3778, 1.0, 0.3778, 0.5, 0.4222, 0.5, 0.6, 1.0, 0.5556, 1.0, 0.5556, 0.5, 0.6, 0.5, 0.2889, 1.0, 0.2444, 1.0, 0.2444, 0.5, 0.2889, 0.5, 0.1556, 1.0, 0.1111, 1.0, 0.1111, 0.5, 0.1556, 0.5, 0.2889, 1.0, 0.2444, 1.0, 0.2444, 0.5, 0.2889, 0.5, 0.7556, 1.0, 0.7111, 1.0, 0.7111, 0.5, 0.7556, 0.5, 0.2, 1.0, 0.1556, 1.0, 0.1556, 0.5, 0.2, 0.5, 0.3333, 1.0, 0.2889, 1.0, 0.2889, 0.5, 0.3333, 0.5, 0.5778, 1.0, 0.5333, 1.0, 0.5333, 0.5, 0.5778, 0.5, 0.06667, 1.0, 0.02222, 1.0, 0.02222, 0.5, 0.06667, 0.5, 0.2834, 0.4877, 0.2166, 0.4877, 0.1524, 0.4693, 0.09573, 0.4339, 0.05103, 0.3842, 0.02175, 0.3242, 0.01015, 0.2584, 0.01713, 0.1919, 0.04215, 0.13, 0.08328, 0.07736, 0.1373, 0.03809, 0.2001, 0.01524, 0.2667, 0.01058, 0.3321, 0.02447, 0.3911, 0.05584, 0.4391, 0.1022, 0.4578, 0.13, 0.4829, 0.1919, 0.4899, 0.2584, 0.4783, 0.3242, 0.449, 0.3842, 0.4043, 0.4339, 0.3772, 0.4535, 0.3162, 0.4807, 0.7834, 0.4877, 0.8162, 0.4807, 0.8772, 0.4535, 0.9043, 0.4339, 0.949, 0.3842, 0.9783, 0.3242, 0.9899, 0.2584, 0.9829, 0.1919, 0.9578, 0.13, 0.9391, 0.1022, 0.8911, 0.05584, 0.8321, 0.02447, 0.7667, 0.01058, 0.7001, 0.01524, 0.6373, 0.03809, 0.5833, 0.07736, 0.5422, 0.13, 0.5171, 0.1919, 0.5101, 0.2584, 0.5217, 0.3242, 0.551, 0.3842, 0.5957, 0.4339, 0.6524, 0.4693, 0.7166, 0.4877, 0.5111, 1.0, 0.4667, 1.0, 0.4667, 0.5, 0.5111, 0.5, 0.9778, 0.5, 0.9778, 1.0, 0.9556, 1.0, 0.9556, 0.5, 0.1111, 1.0, 0.06667, 1.0, 0.06667, 0.5, 0.1111, 0.5, 0.9111, 0.5, 0.9111, 1.0, 0.8889, 1.0, 0.8889, 0.5, 0.8889, 1.0, 0.8444, 1.0, 0.8444, 0.5, 0.8889, 0.5, 0.148, 0.2703, 0.148, 0.2297, 0.1814, 0.2364, 0.2161, 0.2433, 0.2212, 0.2692, 0.1636, 0.3078, 0.3778, 1.0, 0.3333, 1.0, 0.3333, 0.5, 0.3778, 0.5, 0.7556, 1.0, 0.7111, 1.0, 0.7111, 0.5, 0.7556, 0.5, 0.8889, 1.0, 0.8444, 1.0, 0.8444, 0.5, 0.8889, 0.5, 0.6667, 0.5, 0.6667, 1.0, 0.6444, 1.0, 0.6444, 0.5, 0.4667, 1.0, 0.4222, 1.0, 0.4222, 0.5, 0.4667, 0.5, 0.6, 0.5, 0.6, 1.0, 0.5778, 1.0, 0.5778, 0.5, 0.9556, 1.0, 0.9111, 1.0, 0.9111, 0.5, 0.9556, 0.5, 0.5333, 0.5, 0.5333, 1.0, 0.5111, 1.0, 0.5111, 0.5, 0.2444, 1.0, 0.2, 1.0, 0.2, 0.5, 0.2444, 0.5, 0.6444, 1.0, 0.6, 1.0, 0.6, 0.5, 0.6444, 0.5, 0.9556, 1.0, 0.9111, 1.0, 0.9111, 0.5, 0.9556, 0.5, 0.8, 1.0, 0.7556, 1.0, 0.7556, 0.5, 0.8, 0.5, 0.1556, 1.0, 0.1111, 1.0, 0.1111, 0.5, 0.1556, 0.5, 0.6444, 1.0, 0.6, 1.0, 0.6, 0.5, 0.6444, 0.5, 0.2444, 1.0, 0.2, 1.0, 0.2, 0.5, 0.2444, 0.5, 0.8, 1.0, 0.7556, 1.0, 0.7556, 0.5, 0.8, 0.5, 0.8444, 1.0, 0.8, 1.0, 0.8, 0.5, 0.8444, 0.5, 0.06667, 1.0, 0.02222, 1.0, 0.02222, 0.5, 0.06667, 0.5, 0.02222, 0.5, 0.02222, 1.0, 0.9778, 1.0, 0.9778, 0.5, 0.2834, 0.4877, 0.2166, 0.4877, 0.1524, 0.4693, 0.09573, 0.4339, 0.05103, 0.3842, 0.02175, 0.3242, 0.01015, 0.2584, 0.01713, 0.1919, 0.04215, 0.13, 0.08328, 0.07736, 0.1373, 0.03809, 0.2001, 0.01524, 0.2667, 0.01058, 0.2999, 0.01524, 0.3627, 0.03809, 0.3911, 0.05584, 0.4391, 0.1022, 0.4578, 0.13, 0.4829, 0.1919, 0.4899, 0.2584, 0.4783, 0.3242, 0.449, 0.3842, 0.4043, 0.4339, 0.3772, 0.4535, 0.3162, 0.4807, 0.7834, 0.4877, 0.8162, 0.4807, 0.8772, 0.4535, 0.9043, 0.4339, 0.949, 0.3842, 0.9783, 0.3242, 0.9899, 0.2584, 0.9829, 0.1919, 0.9578, 0.13, 0.9391, 0.1022, 0.8911, 0.05584, 0.8627, 0.03809, 0.7999, 0.01524, 0.7667, 0.01058, 0.7001, 0.01524, 0.6373, 0.03809, 0.5833, 0.07736, 0.5422, 0.13, 0.5171, 0.1919, 0.5101, 0.2584, 0.5217, 0.3242, 0.551, 0.3842, 0.5957, 0.4339, 0.6524, 0.4693, 0.7166, 0.4877, 0.385, 0.2232, 0.4184, 0.2165, 0.4514, 0.2099, 0.4514, 0.2901, 0.4184, 0.2835, 0.385, 0.2768])
me_001_1.materials.append(mat_002)
me_001_1.materials.append(mat_001)
me_001_1.use_remesh_fix_poles = True
me_001_1.use_remesh_preserve_attributes = False
me_001_1.use_mirror_x = True
me_001_1.update()

# ---- objects
ob_001 = bpy.data.objects.new('Куб.001', me_001)
ob_001_1 = bpy.data.objects.new('Плоскость.001', me_001_1)

# ---- transforms, parenting, visibility, modifiers, constraints
ob_001.location = (0.0, 0.0, 0.0)
ob_001.lineart.crease_threshold = 0.0
ob_001.use_mesh_mirror_x = True
ob_001_1.location = (0.0, 0.0, 0.0)
ob_001_1.lineart.crease_threshold = 0.0
ob_001_1.use_mesh_mirror_x = True

# ---- collection membership
col_collection.objects.link(ob_001)
col_collection.objects.link(ob_001_1)

# ---- scene / render settings (as saved in the file)
scene.frame_start = 1; scene.frame_end = 250; scene.frame_set(1)
scene.render.engine = 'BLENDER_EEVEE_NEXT'
scene.cycles.use_denoising = False
scene.cycles.samples = 128
scene.cycles.sampling_pattern = 'TABULATED_SOBOL'
scene.cycles.use_adaptive_sampling = False
scene.cycles.use_light_tree = False
scene.view_settings.view_transform = 'Filmic'
bpy.context.view_layer.update()

# ---- added for rendering (the .blend has no active camera and no usable light): camera, sun
cam_auto = bpy.data.cameras.new('AutoCamera')
cam_auto.lens = 50.0
cam_auto.sensor_width = 36.0
cam_auto.clip_end = 1000.0
ob_auto_camera = bpy.data.objects.new('AutoCamera', cam_auto)
scene.collection.objects.link(ob_auto_camera)
ob_auto_camera.location = (1.91766, -3.03486, 3.16502)
ob_auto_camera.rotation_euler = (1.09748, -7.21219e-08, 0.694738)
scene.camera = ob_auto_camera
light_auto_sun = bpy.data.lights.new('AutoSun', 'SUN')
light_auto_sun.energy = 3.0
light_auto_sun.angle = 0.0523599
ob_auto_sun = bpy.data.objects.new('AutoSun', light_auto_sun)
scene.collection.objects.link(ob_auto_sun)
ob_auto_sun.rotation_euler = (0.872665, 0.174533, 0.523599)
bpy.context.view_layer.update()
